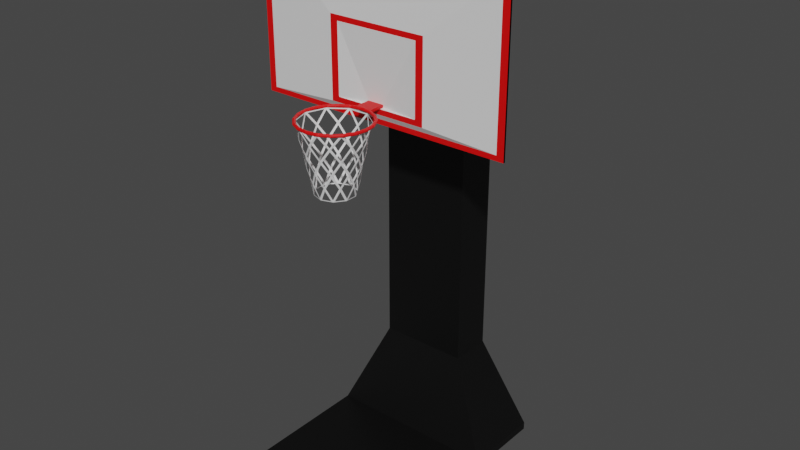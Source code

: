 # Source: BasketBallHoop.blend  (saved by Blender 3.2.14; exported with 4.5.12 LTS)
import bpy
from mathutils import Matrix  # noqa: F401  (used for matrix-valued properties, if any)

bpy.ops.wm.read_factory_settings(use_empty=True)
scene = bpy.context.scene
scene.name = 'Scene'

# ---- collections
col_collection = bpy.data.collections.new('Collection'); scene.collection.children.link(col_collection)

# ---- materials (node trees are filled in below, after node groups)
mat_material_002 = bpy.data.materials.new('Material.002')
mat_material_002.use_transparent_shadow = False
mat_material_003 = bpy.data.materials.new('Material.003')
mat_material_003.use_transparent_shadow = False
mat_material_006 = bpy.data.materials.new('Material.006')
mat_material_006.use_transparent_shadow = False

# ---- material node trees
mat_material_002.use_nodes = True; mat_material_002.node_tree.nodes.clear()
_N = mat_material_002.node_tree.nodes; _L = mat_material_002.node_tree.links
n0 = _N.new('ShaderNodeBsdfPrincipled'); n0.name = 'Principled BSDF'; n0.location = (10, 300)
n0.distribution = 'GGX'
n0.subsurface_method = 'RANDOM_WALK_SKIN'
n0.inputs[3].default_value = 1.45
n0.inputs[27].default_value = (0.0, 0.0, 0.0, 1.0)
n0.inputs[28].default_value = 1.0
n1 = _N.new('ShaderNodeOutputMaterial'); n1.name = 'Material Output'; n1.location = (300, 300)
_L.new(n0.outputs[0], n1.inputs[0])
n1.is_active_output = True
mat_material_003.use_nodes = True; mat_material_003.node_tree.nodes.clear()
_N = mat_material_003.node_tree.nodes; _L = mat_material_003.node_tree.links
n0 = _N.new('ShaderNodeBsdfPrincipled'); n0.name = 'Principled BSDF'; n0.location = (10, 300)
n0.distribution = 'GGX'
n0.subsurface_method = 'RANDOM_WALK_SKIN'
n0.inputs[0].default_value = (0.8, 0.0, 0.0, 1.0)
n0.inputs[3].default_value = 1.45
n0.inputs[27].default_value = (0.0, 0.0, 0.0, 1.0)
n0.inputs[28].default_value = 1.0
n1 = _N.new('ShaderNodeOutputMaterial'); n1.name = 'Material Output'; n1.location = (300, 300)
_L.new(n0.outputs[0], n1.inputs[0])
n1.is_active_output = True
mat_material_006.use_nodes = True; mat_material_006.node_tree.nodes.clear()
_N = mat_material_006.node_tree.nodes; _L = mat_material_006.node_tree.links
n0 = _N.new('ShaderNodeBsdfPrincipled'); n0.name = 'Principled BSDF'; n0.location = (10, 300)
n0.distribution = 'GGX'
n0.subsurface_method = 'RANDOM_WALK_SKIN'
n0.inputs[0].default_value = (0.001146, 0.001146, 0.001146, 1.0)
n0.inputs[3].default_value = 1.45
n0.inputs[27].default_value = (0.0, 0.0, 0.0, 1.0)
n0.inputs[28].default_value = 1.0
n1 = _N.new('ShaderNodeOutputMaterial'); n1.name = 'Material Output'; n1.location = (300, 300)
_L.new(n0.outputs[0], n1.inputs[0])
n1.is_active_output = True

# ---- world
world_world = bpy.data.worlds.new('World'); scene.world = world_world
world_world.use_nodes = True; world_world.node_tree.nodes.clear()
_N = world_world.node_tree.nodes; _L = world_world.node_tree.links
n0 = _N.new('ShaderNodeOutputWorld'); n0.name = 'World Output'; n0.location = (300, 300)
n1 = _N.new('ShaderNodeBackground'); n1.name = 'Background'; n1.location = (10, 300)
n1.inputs[0].default_value = (0.05088, 0.05088, 0.05088, 1.0)
_L.new(n1.outputs[0], n0.inputs[0])
n0.is_active_output = True
world_world.color = (0.05088, 0.05088, 0.05088)
world_world.use_sun_shadow = False
world_world.sun_shadow_jitter_overblur = 0.0

# ---- meshes
me_cube_001 = bpy.data.meshes.new('Cube.001')
me_cube_001.from_pydata([(-0.3192, 1.0, -0.9505), (-0.3192, 1.0, -0.4049), (0.3192, 1.0, -0.9505), (0.3192, 1.0, -0.4049), (-1.17, 1.0, 1.0), (-1.17, 1.0, -1.0), (1.17, 1.0, -1.0), (1.17, 1.0, 1.0), (-0.2728, 1.0, -0.4049), (-0.2728, 1.0, -0.9505), (0.2728, 1.0, -0.9505), (0.2728, 1.0, -0.4049), (-0.3837, 18.73, -0.9006), (-0.3837, 18.73, -1.446), (0.1619, 18.73, -1.446), (0.1619, 18.73, -0.9006), (-0.3837, 18.73, -0.9006), (-0.5111, 17.33, -1.446), (0.2893, 17.33, -1.446), (0.1619, 18.73, -0.9006), (-0.3837, 24.75, -0.9006), (-0.5111, 26.15, -1.446), (0.2893, 26.15, -1.446), (0.1619, 24.75, -0.9006), (0.2893, 17.33, -4.493), (-0.5111, 17.33, -4.493), (0.2893, 26.15, -4.493), (-0.5111, 26.15, -4.493), (0.6766, 13.06, -5.723), (-0.8985, 13.06, -5.723), (0.6766, 30.43, -5.723), (-0.8985, 30.43, -5.723), (0.6766, 13.06, -5.827), (-0.8985, 13.06, -5.827), (0.6766, 30.43, -5.827), (-0.8985, 30.43, -5.827), (0.6766, 13.06, -5.723), (-0.8985, 13.06, -5.723), (0.6766, 13.06, -5.827), (-0.8985, 13.06, -5.827), (0.6766, -15.09, -5.723), (-0.8985, -15.09, -5.723), (0.6766, -15.09, -5.827), (-0.8985, -15.09, -5.827), (-1.17, 0.5775, 1.0), (-1.17, 0.5775, -1.0), (1.17, 0.5775, -1.0), (1.17, 0.5775, 1.0), (1.17, 1.0, 1.0), (1.17, 1.0, -1.0), (0.0481, 0.5934, -0.7575), (0.0481, 0.5934, -0.7904), (-0.0978, 0.5934, -0.7575), (-0.0978, 0.5934, -0.7904), (1.17, 0.5775, 1.0), (1.17, 0.5775, -1.0), (-1.107, 0.5775, 0.9372), (-1.107, 0.5775, -0.9372), (1.107, 0.5775, 0.9372), (1.107, 0.5775, -0.9372), (-0.4477, -0.0977, 0.1547), (-0.4477, -0.0977, -0.8662), (0.4523, -0.0977, 0.1547), (0.4523, -0.0977, -0.8662), (-0.3791, -0.0977, 0.08614), (-0.3791, -0.0977, -0.7977), (0.3838, -0.0977, 0.08614), (0.3838, -0.0977, -0.7977), (-0.0978, -2.74, -0.7575), (-0.0978, -2.74, -0.7904), (0.0481, -2.74, -0.7575), (0.0481, -2.74, -0.7904)], [], [(1, 3, 11, 8), (1, 0, 5, 4), (0, 2, 6, 5), (3, 1, 4, 7), (2, 3, 7, 6), (11, 10, 14, 15), (0, 1, 8, 9), (3, 2, 10, 11), (2, 0, 9, 10), (12, 15, 19, 16), (10, 9, 13, 14), (8, 11, 15, 12), (9, 8, 12, 13), (17, 16, 20, 21), (13, 12, 16, 17), (15, 14, 18, 19), (14, 13, 17, 18), (21, 20, 23, 22), (19, 18, 22, 23), (21, 22, 26, 27), (16, 19, 23, 20), (26, 24, 28, 30), (22, 18, 24, 26), (18, 17, 25, 24), (17, 21, 27, 25), (29, 31, 35, 33), (27, 26, 30, 31), (25, 27, 31, 29), (24, 25, 29, 28), (32, 33, 35, 34), (33, 32, 38, 39), (30, 28, 32, 34), (31, 30, 34, 35), (38, 36, 40, 42), (29, 33, 39, 37), (28, 29, 37, 36), (32, 28, 36, 38), (40, 41, 43, 42), (39, 38, 42, 43), (37, 39, 43, 41), (36, 37, 41, 40), (7, 4, 44, 47), (5, 45, 55, 49), (6, 7, 47, 46), (5, 6, 46, 45), (48, 49, 55, 54), (4, 5, 49, 48), (51, 53, 69, 71), (44, 4, 48, 54), (56, 57, 45, 44), (59, 58, 54, 55), (57, 59, 55, 45), (58, 56, 44, 54), (60, 61, 57, 56), (63, 62, 58, 59), (61, 63, 59, 57), (62, 60, 56, 58), (64, 65, 61, 60), (67, 66, 62, 63), (65, 67, 63, 61), (66, 64, 60, 62), (52, 53, 65, 64), (51, 50, 66, 67), (53, 51, 67, 65), (50, 52, 64, 66), (69, 68, 70, 71), (53, 52, 68, 69), (52, 50, 70, 68), (50, 51, 71, 70)])
me_cube_001.polygons.foreach_set('material_index', [0, 0, 0, 0, 0, 0, 0, 0, 0, 0, 0, 0, 0, 2, 2, 2, 0, 2, 2, 2, 2, 2, 2, 2, 2, 2, 2, 2, 2, 2, 0, 2, 0, 2, 0, 0, 0, 2, 2, 2, 2, 0, 0, 0, 0, 0, 0, 1, 0, 1, 1, 1, 1, 0, 0, 0, 0, 1, 1, 1, 1, 0, 0, 0, 0, 1, 1, 1, 1])
_uv = me_cube_001.uv_layers.new(name='UVMap')
_uv.uv.foreach_set('vector', [0.5341, 0.3409, 0.5341, 0.4091, 0.5341, 0.4091, 0.5341, 0.3409, 0.5341, 0.3409, 0.4659, 0.3409, 0.375, 0.25, 0.625, 0.25, 0.4659, 0.3409, 0.4659, 0.4091, 0.375, 0.5, 0.375, 0.25, 0.5341, 0.4091, 0.5341, 0.3409, 0.625, 0.25, 0.625, 0.5, 0.4659, 0.4091, 0.5341, 0.4091, 0.625, 0.5, 0.375, 0.5, 0.5341, 0.4091, 0.4659, 0.4091, 0.4659, 0.4091, 0.5341, 0.4091, 0.4659, 0.3409, 0.5341, 0.3409, 0.5341, 0.3409, 0.4659, 0.3409, 0.5341, 0.4091, 0.4659, 0.4091, 0.4659, 0.4091, 0.5341, 0.4091, 0.4659, 0.4091, 0.4659, 0.3409, 0.4659, 0.3409, 0.4659, 0.4091, 0.5341, 0.3409, 0.5341, 0.4091, 0.5341, 0.4091, 0.5341, 0.3409, 0.4659, 0.4091, 0.4659, 0.3409, 0.4659, 0.3409, 0.4659, 0.4091, 0.5341, 0.3409, 0.5341, 0.4091, 0.5341, 0.4091, 0.5341, 0.3409, 0.4659, 0.3409, 0.5341, 0.3409, 0.5341, 0.3409, 0.4659, 0.3409, 0.4659, 0.3409, 0.5341, 0.3409, 0.5341, 0.3409, 0.4659, 0.3409, 0.4659, 0.3409, 0.5341, 0.3409, 0.5341, 0.3409, 0.4659, 0.3409, 0.5341, 0.4091, 0.4659, 0.4091, 0.4659, 0.4091, 0.5341, 0.4091, 0.4659, 0.4091, 0.4659, 0.3409, 0.4659, 0.3409, 0.4659, 0.4091, 0.4659, 0.3409, 0.5341, 0.3409, 0.5341, 0.4091, 0.4659, 0.4091, 0.5341, 0.4091, 0.4659, 0.4091, 0.4659, 0.4091, 0.5341, 0.4091, 0.4659, 0.3409, 0.4659, 0.4091, 0.4659, 0.4091, 0.4659, 0.3409, 0.5341, 0.3409, 0.5341, 0.4091, 0.5341, 0.4091, 0.5341, 0.3409, 0.4659, 0.4091, 0.4659, 0.4091, 0.4659, 0.4091, 0.4659, 0.4091, 0.4659, 0.4091, 0.4659, 0.4091, 0.4659, 0.4091, 0.4659, 0.4091, 0.4659, 0.4091, 0.4659, 0.3409, 0.4659, 0.3409, 0.4659, 0.4091, 0.4659, 0.3409, 0.4659, 0.3409, 0.4659, 0.3409, 0.4659, 0.3409, 0.4659, 0.3409, 0.4659, 0.3409, 0.4659, 0.3409, 0.4659, 0.3409, 0.4659, 0.3409, 0.4659, 0.4091, 0.4659, 0.4091, 0.4659, 0.3409, 0.4659, 0.3409, 0.4659, 0.3409, 0.4659, 0.3409, 0.4659, 0.3409, 0.4659, 0.4091, 0.4659, 0.3409, 0.4659, 0.3409, 0.4659, 0.4091, 0.4659, 0.4091, 0.4659, 0.3409, 0.4659, 0.3409, 0.4659, 0.4091, 0.4659, 0.3409, 0.4659, 0.4091, 0.4659, 0.4091, 0.4659, 0.3409, 0.4659, 0.4091, 0.4659, 0.4091, 0.4659, 0.4091, 0.4659, 0.4091, 0.4659, 0.3409, 0.4659, 0.4091, 0.4659, 0.4091, 0.4659, 0.3409, 0.4659, 0.4091, 0.4659, 0.4091, 0.4659, 0.4091, 0.4659, 0.4091, 0.4659, 0.3409, 0.4659, 0.3409, 0.4659, 0.3409, 0.4659, 0.3409, 0.4659, 0.4091, 0.4659, 0.3409, 0.4659, 0.3409, 0.4659, 0.4091, 0.4659, 0.4091, 0.4659, 0.4091, 0.4659, 0.4091, 0.4659, 0.4091, 0.4659, 0.4091, 0.4659, 0.3409, 0.4659, 0.3409, 0.4659, 0.4091, 0.4659, 0.3409, 0.4659, 0.4091, 0.4659, 0.4091, 0.4659, 0.3409, 0.4659, 0.3409, 0.4659, 0.3409, 0.4659, 0.3409, 0.4659, 0.3409, 0.4659, 0.4091, 0.4659, 0.3409, 0.4659, 0.3409, 0.4659, 0.4091, 0.625, 0.5, 0.625, 0.25, 0.625, 0.25, 0.625, 0.5, 0.375, 0.25, 0.375, 0.25, 0.375, 0.25, 0.375, 0.25, 0.375, 0.5, 0.625, 0.5, 0.625, 0.5, 0.375, 0.5, 0.375, 0.25, 0.375, 0.5, 0.375, 0.5, 0.375, 0.25, 0.625, 0.25, 0.375, 0.25, 0.375, 0.25, 0.625, 0.25, 0.625, 0.25, 0.375, 0.25, 0.375, 0.25, 0.625, 0.25, 0.0, 0.0, 0.0, 0.0, 0.0, 0.0, 0.0, 0.0, 0.625, 0.25, 0.625, 0.25, 0.625, 0.25, 0.625, 0.25, 0.0, 0.0, 0.0, 0.0, 0.0, 0.0, 0.0, 0.0, 0.0, 0.0, 0.0, 0.0, 0.0, 0.0, 0.0, 0.0, 0.0, 0.0, 0.0, 0.0, 0.0, 0.0, 0.0, 0.0, 0.0, 0.0, 0.0, 0.0, 0.0, 0.0, 0.0, 0.0, 0.0, 0.0, 0.0, 0.0, 0.0, 0.0, 0.0, 0.0, 0.0, 0.0, 0.0, 0.0, 0.0, 0.0, 0.0, 0.0, 0.0, 0.0, 0.0, 0.0, 0.0, 0.0, 0.0, 0.0, 0.0, 0.0, 0.0, 0.0, 0.0, 0.0, 0.0, 0.0, 0.0, 0.0, 0.0, 0.0, 0.0, 0.0, 0.0, 0.0, 0.0, 0.0, 0.0, 0.0, 0.0, 0.0, 0.0, 0.0, 0.0, 0.0, 0.0, 0.0, 0.0, 0.0, 0.0, 0.0, 0.0, 0.0, 0.0, 0.0, 0.0, 0.0, 0.0, 0.0, 0.0, 0.0, 0.0, 0.0, 0.0, 0.0, 0.0, 0.0, 0.0, 0.0, 0.0, 0.0, 0.0, 0.0, 0.0, 0.0, 0.0, 0.0, 0.0, 0.0, 0.0, 0.0, 0.0, 0.0, 0.0, 0.0, 0.0, 0.0, 0.0, 0.0, 0.0, 0.0, 0.0, 0.0, 0.0, 0.0, 0.0, 0.0, 0.0, 0.0, 0.0, 0.0, 0.0, 0.0, 0.0, 0.0, 0.0, 0.0, 0.0, 0.0, 0.0, 0.0, 0.0, 0.0, 0.0, 0.0, 0.0, 0.0, 0.0, 0.0, 0.0, 0.0, 0.0, 0.0])
me_cube_001.materials.append(mat_material_002)
me_cube_001.materials.append(mat_material_003)
me_cube_001.materials.append(mat_material_006)
me_cube_001.update()
me_torus_003 = bpy.data.meshes.new('Torus.003')
me_torus_003.from_pydata([(0.46, 0.0, 0.0), (0.4573, 0.0, 0.01), (0.45, 0.0, 0.01732), (0.44, 0.0, 0.02), (0.43, 0.0, 0.01732), (0.4227, 0.0, 0.01), (0.42, 0.0, 2.449e-18), (0.4227, 0.0, -0.01), (0.43, 0.0, -0.01732), (0.44, 0.0, -0.02), (0.45, 0.0, -0.01732), (0.4573, 0.0, -0.01), (0.4375, 0.1421, 0.0), (0.4349, 0.1413, 0.01), (0.428, 0.1391, 0.01732), (0.4185, 0.136, 0.02), (0.409, 0.1329, 0.01732), (0.402, 0.1306, 0.01), (0.3994, 0.1298, 2.449e-18), (0.402, 0.1306, -0.01), (0.409, 0.1329, -0.01732), (0.4185, 0.136, -0.02), (0.428, 0.1391, -0.01732), (0.4349, 0.1413, -0.01), (0.3721, 0.2704, 0.0), (0.37, 0.2688, 0.01), (0.3641, 0.2645, 0.01732), (0.356, 0.2586, 0.02), (0.3479, 0.2527, 0.01732), (0.342, 0.2484, 0.01), (0.3398, 0.2469, 2.449e-18), (0.342, 0.2484, -0.01), (0.3479, 0.2527, -0.01732), (0.356, 0.2586, -0.02), (0.3641, 0.2645, -0.01732), (0.37, 0.2688, -0.01), (0.2704, 0.3721, 0.0), (0.2688, 0.37, 0.01), (0.2645, 0.3641, 0.01732), (0.2586, 0.356, 0.02), (0.2527, 0.3479, 0.01732), (0.2484, 0.342, 0.01), (0.2469, 0.3398, 2.449e-18), (0.2484, 0.342, -0.01), (0.2527, 0.3479, -0.01732), (0.2586, 0.356, -0.02), (0.2645, 0.3641, -0.01732), (0.2688, 0.37, -0.01), (0.1421, 0.4375, 0.0), (0.1413, 0.4349, 0.01), (0.1391, 0.428, 0.01732), (0.136, 0.4185, 0.02), (0.1329, 0.409, 0.01732), (0.1306, 0.402, 0.01), (0.1298, 0.3994, 2.449e-18), (0.1306, 0.402, -0.01), (0.1329, 0.409, -0.01732), (0.136, 0.4185, -0.02), (0.1391, 0.428, -0.01732), (0.1413, 0.4349, -0.01), (3.473e-08, 0.46, 0.0), (3.453e-08, 0.4573, 0.01), (3.397e-08, 0.45, 0.01732), (3.322e-08, 0.44, 0.02), (3.246e-08, 0.43, 0.01732), (3.191e-08, 0.4227, 0.01), (3.171e-08, 0.42, 2.449e-18), (3.191e-08, 0.4227, -0.01), (3.246e-08, 0.43, -0.01732), (3.322e-08, 0.44, -0.02), (3.397e-08, 0.45, -0.01732), (3.453e-08, 0.4573, -0.01), (-0.1421, 0.4375, 0.0), (-0.1413, 0.4349, 0.01), (-0.1391, 0.428, 0.01732), (-0.136, 0.4185, 0.02), (-0.1329, 0.409, 0.01732), (-0.1306, 0.402, 0.01), (-0.1298, 0.3994, 2.449e-18), (-0.1306, 0.402, -0.01), (-0.1329, 0.409, -0.01732), (-0.136, 0.4185, -0.02), (-0.1391, 0.428, -0.01732), (-0.1413, 0.4349, -0.01), (-0.2704, 0.3721, 0.0), (-0.2688, 0.37, 0.01), (-0.2645, 0.3641, 0.01732), (-0.2586, 0.356, 0.02), (-0.2527, 0.3479, 0.01732), (-0.2484, 0.342, 0.01), (-0.2469, 0.3398, 2.449e-18), (-0.2484, 0.342, -0.01), (-0.2527, 0.3479, -0.01732), (-0.2586, 0.356, -0.02), (-0.2645, 0.3641, -0.01732), (-0.2688, 0.37, -0.01), (-0.3721, 0.2704, 0.0), (-0.37, 0.2688, 0.01), (-0.3641, 0.2645, 0.01732), (-0.356, 0.2586, 0.02), (-0.3479, 0.2527, 0.01732), (-0.342, 0.2484, 0.01), (-0.3398, 0.2469, 2.449e-18), (-0.342, 0.2484, -0.01), (-0.3479, 0.2527, -0.01732), (-0.356, 0.2586, -0.02), (-0.3641, 0.2645, -0.01732), (-0.37, 0.2688, -0.01), (-0.4375, 0.1421, 0.0), (-0.4349, 0.1413, 0.01), (-0.428, 0.1391, 0.01732), (-0.4185, 0.136, 0.02), (-0.409, 0.1329, 0.01732), (-0.402, 0.1306, 0.01), (-0.3994, 0.1298, 2.449e-18), (-0.402, 0.1306, -0.01), (-0.409, 0.1329, -0.01732), (-0.4185, 0.136, -0.02), (-0.428, 0.1391, -0.01732), (-0.4349, 0.1413, -0.01), (-0.46, 4.021e-08, 0.0), (-0.4573, 3.998e-08, 0.01), (-0.45, 3.934e-08, 0.01732), (-0.44, 3.847e-08, 0.02), (-0.43, 3.759e-08, 0.01732), (-0.4227, 3.695e-08, 0.01), (-0.42, 3.672e-08, 2.449e-18), (-0.4227, 3.695e-08, -0.01), (-0.43, 3.759e-08, -0.01732), (-0.44, 3.847e-08, -0.02), (-0.45, 3.934e-08, -0.01732), (-0.4573, 3.998e-08, -0.01), (-0.4375, -0.1421, 0.0), (-0.4349, -0.1413, 0.01), (-0.428, -0.1391, 0.01732), (-0.4185, -0.136, 0.02), (-0.409, -0.1329, 0.01732), (-0.402, -0.1306, 0.01), (-0.3994, -0.1298, 2.449e-18), (-0.402, -0.1306, -0.01), (-0.409, -0.1329, -0.01732), (-0.4185, -0.136, -0.02), (-0.428, -0.1391, -0.01732), (-0.4349, -0.1413, -0.01), (-0.3721, -0.2704, 0.0), (-0.37, -0.2688, 0.01), (-0.3641, -0.2645, 0.01732), (-0.356, -0.2586, 0.02), (-0.3479, -0.2527, 0.01732), (-0.342, -0.2484, 0.01), (-0.3398, -0.2469, 2.449e-18), (-0.342, -0.2484, -0.01), (-0.3479, -0.2527, -0.01732), (-0.356, -0.2586, -0.02), (-0.3641, -0.2645, -0.01732), (-0.37, -0.2688, -0.01), (-0.2704, -0.3721, 0.0), (-0.2688, -0.37, 0.01), (-0.2645, -0.3641, 0.01732), (-0.2586, -0.356, 0.02), (-0.2527, -0.3479, 0.01732), (-0.2484, -0.342, 0.01), (-0.2469, -0.3398, 2.449e-18), (-0.2484, -0.342, -0.01), (-0.2527, -0.3479, -0.01732), (-0.2586, -0.356, -0.02), (-0.2645, -0.3641, -0.01732), (-0.2688, -0.37, -0.01), (-0.1421, -0.4375, 0.0), (-0.1413, -0.4349, 0.01), (-0.1391, -0.428, 0.01732), (-0.136, -0.4185, 0.02), (-0.1329, -0.409, 0.01732), (-0.1306, -0.402, 0.01), (-0.1298, -0.3994, 2.449e-18), (-0.1306, -0.402, -0.01), (-0.1329, -0.409, -0.01732), (-0.136, -0.4185, -0.02), (-0.1391, -0.428, -0.01732), (-0.1413, -0.4349, -0.01), (3.473e-08, -0.46, 0.0), (3.453e-08, -0.4573, 0.01), (3.397e-08, -0.45, 0.01732), (3.322e-08, -0.44, 0.02), (3.246e-08, -0.43, 0.01732), (3.191e-08, -0.4227, 0.01), (3.171e-08, -0.42, 2.449e-18), (3.191e-08, -0.4227, -0.01), (3.246e-08, -0.43, -0.01732), (3.322e-08, -0.44, -0.02), (3.397e-08, -0.45, -0.01732), (3.453e-08, -0.4573, -0.01), (0.1421, -0.4375, 0.0), (0.1413, -0.4349, 0.01), (0.1391, -0.428, 0.01732), (0.136, -0.4185, 0.02), (0.1329, -0.409, 0.01732), (0.1306, -0.402, 0.01), (0.1298, -0.3994, 2.449e-18), (0.1306, -0.402, -0.01), (0.1329, -0.409, -0.01732), (0.136, -0.4185, -0.02), (0.1391, -0.428, -0.01732), (0.1413, -0.4349, -0.01), (0.2704, -0.3721, 0.0), (0.2688, -0.37, 0.01), (0.2645, -0.3641, 0.01732), (0.2586, -0.356, 0.02), (0.2527, -0.3479, 0.01732), (0.2484, -0.342, 0.01), (0.2469, -0.3398, 2.449e-18), (0.2484, -0.342, -0.01), (0.2527, -0.3479, -0.01732), (0.2586, -0.356, -0.02), (0.2645, -0.3641, -0.01732), (0.2688, -0.37, -0.01), (0.3721, -0.2704, 0.0), (0.37, -0.2688, 0.01), (0.3641, -0.2645, 0.01732), (0.356, -0.2586, 0.02), (0.3479, -0.2527, 0.01732), (0.342, -0.2484, 0.01), (0.3398, -0.2469, 2.449e-18), (0.342, -0.2484, -0.01), (0.3479, -0.2527, -0.01732), (0.356, -0.2586, -0.02), (0.3641, -0.2645, -0.01732), (0.37, -0.2688, -0.01), (0.4375, -0.1421, 0.0), (0.4349, -0.1413, 0.01), (0.428, -0.1391, 0.01732), (0.4185, -0.136, 0.02), (0.409, -0.1329, 0.01732), (0.402, -0.1306, 0.01), (0.3994, -0.1298, 2.449e-18), (0.402, -0.1306, -0.01), (0.409, -0.1329, -0.01732), (0.4185, -0.136, -0.02), (0.428, -0.1391, -0.01732), (0.4349, -0.1413, -0.01)], [], [(0, 12, 13, 1), (1, 13, 14, 2), (2, 14, 15, 3), (3, 15, 16, 4), (4, 16, 17, 5), (5, 17, 18, 6), (6, 18, 19, 7), (7, 19, 20, 8), (8, 20, 21, 9), (9, 21, 22, 10), (10, 22, 23, 11), (11, 23, 12, 0), (12, 24, 25, 13), (13, 25, 26, 14), (14, 26, 27, 15), (15, 27, 28, 16), (16, 28, 29, 17), (17, 29, 30, 18), (18, 30, 31, 19), (19, 31, 32, 20), (20, 32, 33, 21), (21, 33, 34, 22), (22, 34, 35, 23), (23, 35, 24, 12), (24, 36, 37, 25), (25, 37, 38, 26), (26, 38, 39, 27), (27, 39, 40, 28), (28, 40, 41, 29), (29, 41, 42, 30), (30, 42, 43, 31), (31, 43, 44, 32), (32, 44, 45, 33), (33, 45, 46, 34), (34, 46, 47, 35), (35, 47, 36, 24), (36, 48, 49, 37), (37, 49, 50, 38), (38, 50, 51, 39), (39, 51, 52, 40), (40, 52, 53, 41), (41, 53, 54, 42), (42, 54, 55, 43), (43, 55, 56, 44), (44, 56, 57, 45), (45, 57, 58, 46), (46, 58, 59, 47), (47, 59, 48, 36), (48, 60, 61, 49), (49, 61, 62, 50), (50, 62, 63, 51), (51, 63, 64, 52), (52, 64, 65, 53), (53, 65, 66, 54), (54, 66, 67, 55), (55, 67, 68, 56), (56, 68, 69, 57), (57, 69, 70, 58), (58, 70, 71, 59), (59, 71, 60, 48), (60, 72, 73, 61), (61, 73, 74, 62), (62, 74, 75, 63), (63, 75, 76, 64), (64, 76, 77, 65), (65, 77, 78, 66), (66, 78, 79, 67), (67, 79, 80, 68), (68, 80, 81, 69), (69, 81, 82, 70), (70, 82, 83, 71), (71, 83, 72, 60), (72, 84, 85, 73), (73, 85, 86, 74), (74, 86, 87, 75), (75, 87, 88, 76), (76, 88, 89, 77), (77, 89, 90, 78), (78, 90, 91, 79), (79, 91, 92, 80), (80, 92, 93, 81), (81, 93, 94, 82), (82, 94, 95, 83), (83, 95, 84, 72), (84, 96, 97, 85), (85, 97, 98, 86), (86, 98, 99, 87), (87, 99, 100, 88), (88, 100, 101, 89), (89, 101, 102, 90), (90, 102, 103, 91), (91, 103, 104, 92), (92, 104, 105, 93), (93, 105, 106, 94), (94, 106, 107, 95), (95, 107, 96, 84), (96, 108, 109, 97), (97, 109, 110, 98), (98, 110, 111, 99), (99, 111, 112, 100), (100, 112, 113, 101), (101, 113, 114, 102), (102, 114, 115, 103), (103, 115, 116, 104), (104, 116, 117, 105), (105, 117, 118, 106), (106, 118, 119, 107), (107, 119, 108, 96), (108, 120, 121, 109), (109, 121, 122, 110), (110, 122, 123, 111), (111, 123, 124, 112), (112, 124, 125, 113), (113, 125, 126, 114), (114, 126, 127, 115), (115, 127, 128, 116), (116, 128, 129, 117), (117, 129, 130, 118), (118, 130, 131, 119), (119, 131, 120, 108), (120, 132, 133, 121), (121, 133, 134, 122), (122, 134, 135, 123), (123, 135, 136, 124), (124, 136, 137, 125), (125, 137, 138, 126), (126, 138, 139, 127), (127, 139, 140, 128), (128, 140, 141, 129), (129, 141, 142, 130), (130, 142, 143, 131), (131, 143, 132, 120), (132, 144, 145, 133), (133, 145, 146, 134), (134, 146, 147, 135), (135, 147, 148, 136), (136, 148, 149, 137), (137, 149, 150, 138), (138, 150, 151, 139), (139, 151, 152, 140), (140, 152, 153, 141), (141, 153, 154, 142), (142, 154, 155, 143), (143, 155, 144, 132), (144, 156, 157, 145), (145, 157, 158, 146), (146, 158, 159, 147), (147, 159, 160, 148), (148, 160, 161, 149), (149, 161, 162, 150), (150, 162, 163, 151), (151, 163, 164, 152), (152, 164, 165, 153), (153, 165, 166, 154), (154, 166, 167, 155), (155, 167, 156, 144), (156, 168, 169, 157), (157, 169, 170, 158), (158, 170, 171, 159), (159, 171, 172, 160), (160, 172, 173, 161), (161, 173, 174, 162), (162, 174, 175, 163), (163, 175, 176, 164), (164, 176, 177, 165), (165, 177, 178, 166), (166, 178, 179, 167), (167, 179, 168, 156), (168, 180, 181, 169), (169, 181, 182, 170), (170, 182, 183, 171), (171, 183, 184, 172), (172, 184, 185, 173), (173, 185, 186, 174), (174, 186, 187, 175), (175, 187, 188, 176), (176, 188, 189, 177), (177, 189, 190, 178), (178, 190, 191, 179), (179, 191, 180, 168), (180, 192, 193, 181), (181, 193, 194, 182), (182, 194, 195, 183), (183, 195, 196, 184), (184, 196, 197, 185), (185, 197, 198, 186), (186, 198, 199, 187), (187, 199, 200, 188), (188, 200, 201, 189), (189, 201, 202, 190), (190, 202, 203, 191), (191, 203, 192, 180), (192, 204, 205, 193), (193, 205, 206, 194), (194, 206, 207, 195), (195, 207, 208, 196), (196, 208, 209, 197), (197, 209, 210, 198), (198, 210, 211, 199), (199, 211, 212, 200), (200, 212, 213, 201), (201, 213, 214, 202), (202, 214, 215, 203), (203, 215, 204, 192), (204, 216, 217, 205), (205, 217, 218, 206), (206, 218, 219, 207), (207, 219, 220, 208), (208, 220, 221, 209), (209, 221, 222, 210), (210, 222, 223, 211), (211, 223, 224, 212), (212, 224, 225, 213), (213, 225, 226, 214), (214, 226, 227, 215), (215, 227, 216, 204), (216, 228, 229, 217), (217, 229, 230, 218), (218, 230, 231, 219), (219, 231, 232, 220), (220, 232, 233, 221), (221, 233, 234, 222), (222, 234, 235, 223), (223, 235, 236, 224), (224, 236, 237, 225), (225, 237, 238, 226), (226, 238, 239, 227), (227, 239, 228, 216), (228, 0, 1, 229), (229, 1, 2, 230), (230, 2, 3, 231), (231, 3, 4, 232), (232, 4, 5, 233), (233, 5, 6, 234), (234, 6, 7, 235), (235, 7, 8, 236), (236, 8, 9, 237), (237, 9, 10, 238), (238, 10, 11, 239), (239, 11, 0, 228)])
_uv = me_torus_003.uv_layers.new(name='UVMap')
_uv.uv.foreach_set('vector', [0.55, 0.5, 0.6, 0.5, 0.6, 0.5833, 0.55, 0.5833, 0.55, 0.5833, 0.6, 0.5833, 0.6, 0.6667, 0.55, 0.6667, 0.55, 0.6667, 0.6, 0.6667, 0.6, 0.75, 0.55, 0.75, 0.55, 0.75, 0.6, 0.75, 0.6, 0.8333, 0.55, 0.8333, 0.55, 0.8333, 0.6, 0.8333, 0.6, 0.9167, 0.55, 0.9167, 0.55, 0.9167, 0.6, 0.9167, 0.6, 1.0, 0.55, 1.0, 0.55, 2.22e-16, 0.6, 2.22e-16, 0.6, 0.08333, 0.55, 0.08333, 0.55, 0.08333, 0.6, 0.08333, 0.6, 0.1667, 0.55, 0.1667, 0.55, 0.1667, 0.6, 0.1667, 0.6, 0.25, 0.55, 0.25, 0.55, 0.25, 0.6, 0.25, 0.6, 0.3333, 0.55, 0.3333, 0.55, 0.3333, 0.6, 0.3333, 0.6, 0.4167, 0.55, 0.4167, 0.55, 0.4167, 0.6, 0.4167, 0.6, 0.5, 0.55, 0.5, 0.6, 0.5, 0.65, 0.5, 0.65, 0.5833, 0.6, 0.5833, 0.6, 0.5833, 0.65, 0.5833, 0.65, 0.6667, 0.6, 0.6667, 0.6, 0.6667, 0.65, 0.6667, 0.65, 0.75, 0.6, 0.75, 0.6, 0.75, 0.65, 0.75, 0.65, 0.8333, 0.6, 0.8333, 0.6, 0.8333, 0.65, 0.8333, 0.65, 0.9167, 0.6, 0.9167, 0.6, 0.9167, 0.65, 0.9167, 0.65, 1.0, 0.6, 1.0, 0.6, 2.22e-16, 0.65, 2.22e-16, 0.65, 0.08333, 0.6, 0.08333, 0.6, 0.08333, 0.65, 0.08333, 0.65, 0.1667, 0.6, 0.1667, 0.6, 0.1667, 0.65, 0.1667, 0.65, 0.25, 0.6, 0.25, 0.6, 0.25, 0.65, 0.25, 0.65, 0.3333, 0.6, 0.3333, 0.6, 0.3333, 0.65, 0.3333, 0.65, 0.4167, 0.6, 0.4167, 0.6, 0.4167, 0.65, 0.4167, 0.65, 0.5, 0.6, 0.5, 0.65, 0.5, 0.7, 0.5, 0.7, 0.5833, 0.65, 0.5833, 0.65, 0.5833, 0.7, 0.5833, 0.7, 0.6667, 0.65, 0.6667, 0.65, 0.6667, 0.7, 0.6667, 0.7, 0.75, 0.65, 0.75, 0.65, 0.75, 0.7, 0.75, 0.7, 0.8333, 0.65, 0.8333, 0.65, 0.8333, 0.7, 0.8333, 0.7, 0.9167, 0.65, 0.9167, 0.65, 0.9167, 0.7, 0.9167, 0.7, 1.0, 0.65, 1.0, 0.65, 2.22e-16, 0.7, 2.22e-16, 0.7, 0.08333, 0.65, 0.08333, 0.65, 0.08333, 0.7, 0.08333, 0.7, 0.1667, 0.65, 0.1667, 0.65, 0.1667, 0.7, 0.1667, 0.7, 0.25, 0.65, 0.25, 0.65, 0.25, 0.7, 0.25, 0.7, 0.3333, 0.65, 0.3333, 0.65, 0.3333, 0.7, 0.3333, 0.7, 0.4167, 0.65, 0.4167, 0.65, 0.4167, 0.7, 0.4167, 0.7, 0.5, 0.65, 0.5, 0.7, 0.5, 0.75, 0.5, 0.75, 0.5833, 0.7, 0.5833, 0.7, 0.5833, 0.75, 0.5833, 0.75, 0.6667, 0.7, 0.6667, 0.7, 0.6667, 0.75, 0.6667, 0.75, 0.75, 0.7, 0.75, 0.7, 0.75, 0.75, 0.75, 0.75, 0.8333, 0.7, 0.8333, 0.7, 0.8333, 0.75, 0.8333, 0.75, 0.9167, 0.7, 0.9167, 0.7, 0.9167, 0.75, 0.9167, 0.75, 1.0, 0.7, 1.0, 0.7, 2.22e-16, 0.75, 2.22e-16, 0.75, 0.08333, 0.7, 0.08333, 0.7, 0.08333, 0.75, 0.08333, 0.75, 0.1667, 0.7, 0.1667, 0.7, 0.1667, 0.75, 0.1667, 0.75, 0.25, 0.7, 0.25, 0.7, 0.25, 0.75, 0.25, 0.75, 0.3333, 0.7, 0.3333, 0.7, 0.3333, 0.75, 0.3333, 0.75, 0.4167, 0.7, 0.4167, 0.7, 0.4167, 0.75, 0.4167, 0.75, 0.5, 0.7, 0.5, 0.75, 0.5, 0.8, 0.5, 0.8, 0.5833, 0.75, 0.5833, 0.75, 0.5833, 0.8, 0.5833, 0.8, 0.6667, 0.75, 0.6667, 0.75, 0.6667, 0.8, 0.6667, 0.8, 0.75, 0.75, 0.75, 0.75, 0.75, 0.8, 0.75, 0.8, 0.8333, 0.75, 0.8333, 0.75, 0.8333, 0.8, 0.8333, 0.8, 0.9167, 0.75, 0.9167, 0.75, 0.9167, 0.8, 0.9167, 0.8, 1.0, 0.75, 1.0, 0.75, 2.22e-16, 0.8, 2.22e-16, 0.8, 0.08333, 0.75, 0.08333, 0.75, 0.08333, 0.8, 0.08333, 0.8, 0.1667, 0.75, 0.1667, 0.75, 0.1667, 0.8, 0.1667, 0.8, 0.25, 0.75, 0.25, 0.75, 0.25, 0.8, 0.25, 0.8, 0.3333, 0.75, 0.3333, 0.75, 0.3333, 0.8, 0.3333, 0.8, 0.4167, 0.75, 0.4167, 0.75, 0.4167, 0.8, 0.4167, 0.8, 0.5, 0.75, 0.5, 0.8, 0.5, 0.85, 0.5, 0.85, 0.5833, 0.8, 0.5833, 0.8, 0.5833, 0.85, 0.5833, 0.85, 0.6667, 0.8, 0.6667, 0.8, 0.6667, 0.85, 0.6667, 0.85, 0.75, 0.8, 0.75, 0.8, 0.75, 0.85, 0.75, 0.85, 0.8333, 0.8, 0.8333, 0.8, 0.8333, 0.85, 0.8333, 0.85, 0.9167, 0.8, 0.9167, 0.8, 0.9167, 0.85, 0.9167, 0.85, 1.0, 0.8, 1.0, 0.8, 2.22e-16, 0.85, 2.22e-16, 0.85, 0.08333, 0.8, 0.08333, 0.8, 0.08333, 0.85, 0.08333, 0.85, 0.1667, 0.8, 0.1667, 0.8, 0.1667, 0.85, 0.1667, 0.85, 0.25, 0.8, 0.25, 0.8, 0.25, 0.85, 0.25, 0.85, 0.3333, 0.8, 0.3333, 0.8, 0.3333, 0.85, 0.3333, 0.85, 0.4167, 0.8, 0.4167, 0.8, 0.4167, 0.85, 0.4167, 0.85, 0.5, 0.8, 0.5, 0.85, 0.5, 0.9, 0.5, 0.9, 0.5833, 0.85, 0.5833, 0.85, 0.5833, 0.9, 0.5833, 0.9, 0.6667, 0.85, 0.6667, 0.85, 0.6667, 0.9, 0.6667, 0.9, 0.75, 0.85, 0.75, 0.85, 0.75, 0.9, 0.75, 0.9, 0.8333, 0.85, 0.8333, 0.85, 0.8333, 0.9, 0.8333, 0.9, 0.9167, 0.85, 0.9167, 0.85, 0.9167, 0.9, 0.9167, 0.9, 1.0, 0.85, 1.0, 0.85, 2.22e-16, 0.9, 2.22e-16, 0.9, 0.08333, 0.85, 0.08333, 0.85, 0.08333, 0.9, 0.08333, 0.9, 0.1667, 0.85, 0.1667, 0.85, 0.1667, 0.9, 0.1667, 0.9, 0.25, 0.85, 0.25, 0.85, 0.25, 0.9, 0.25, 0.9, 0.3333, 0.85, 0.3333, 0.85, 0.3333, 0.9, 0.3333, 0.9, 0.4167, 0.85, 0.4167, 0.85, 0.4167, 0.9, 0.4167, 0.9, 0.5, 0.85, 0.5, 0.9, 0.5, 0.95, 0.5, 0.95, 0.5833, 0.9, 0.5833, 0.9, 0.5833, 0.95, 0.5833, 0.95, 0.6667, 0.9, 0.6667, 0.9, 0.6667, 0.95, 0.6667, 0.95, 0.75, 0.9, 0.75, 0.9, 0.75, 0.95, 0.75, 0.95, 0.8333, 0.9, 0.8333, 0.9, 0.8333, 0.95, 0.8333, 0.95, 0.9167, 0.9, 0.9167, 0.9, 0.9167, 0.95, 0.9167, 0.95, 1.0, 0.9, 1.0, 0.9, 2.22e-16, 0.95, 2.22e-16, 0.95, 0.08333, 0.9, 0.08333, 0.9, 0.08333, 0.95, 0.08333, 0.95, 0.1667, 0.9, 0.1667, 0.9, 0.1667, 0.95, 0.1667, 0.95, 0.25, 0.9, 0.25, 0.9, 0.25, 0.95, 0.25, 0.95, 0.3333, 0.9, 0.3333, 0.9, 0.3333, 0.95, 0.3333, 0.95, 0.4167, 0.9, 0.4167, 0.9, 0.4167, 0.95, 0.4167, 0.95, 0.5, 0.9, 0.5, 0.95, 0.5, 1.0, 0.5, 1.0, 0.5833, 0.95, 0.5833, 0.95, 0.5833, 1.0, 0.5833, 1.0, 0.6667, 0.95, 0.6667, 0.95, 0.6667, 1.0, 0.6667, 1.0, 0.75, 0.95, 0.75, 0.95, 0.75, 1.0, 0.75, 1.0, 0.8333, 0.95, 0.8333, 0.95, 0.8333, 1.0, 0.8333, 1.0, 0.9167, 0.95, 0.9167, 0.95, 0.9167, 1.0, 0.9167, 1.0, 1.0, 0.95, 1.0, 0.95, 2.22e-16, 1.0, 2.22e-16, 1.0, 0.08333, 0.95, 0.08333, 0.95, 0.08333, 1.0, 0.08333, 1.0, 0.1667, 0.95, 0.1667, 0.95, 0.1667, 1.0, 0.1667, 1.0, 0.25, 0.95, 0.25, 0.95, 0.25, 1.0, 0.25, 1.0, 0.3333, 0.95, 0.3333, 0.95, 0.3333, 1.0, 0.3333, 1.0, 0.4167, 0.95, 0.4167, 0.95, 0.4167, 1.0, 0.4167, 1.0, 0.5, 0.95, 0.5, 2.22e-16, 0.5, 0.05, 0.5, 0.05, 0.5833, 2.22e-16, 0.5833, 2.22e-16, 0.5833, 0.05, 0.5833, 0.05, 0.6667, 2.22e-16, 0.6667, 2.22e-16, 0.6667, 0.05, 0.6667, 0.05, 0.75, 2.22e-16, 0.75, 2.22e-16, 0.75, 0.05, 0.75, 0.05, 0.8333, 2.22e-16, 0.8333, 2.22e-16, 0.8333, 0.05, 0.8333, 0.05, 0.9167, 2.22e-16, 0.9167, 2.22e-16, 0.9167, 0.05, 0.9167, 0.05, 1.0, 2.22e-16, 1.0, 2.22e-16, 2.22e-16, 0.05, 2.22e-16, 0.05, 0.08333, 2.22e-16, 0.08333, 2.22e-16, 0.08333, 0.05, 0.08333, 0.05, 0.1667, 2.22e-16, 0.1667, 2.22e-16, 0.1667, 0.05, 0.1667, 0.05, 0.25, 2.22e-16, 0.25, 2.22e-16, 0.25, 0.05, 0.25, 0.05, 0.3333, 2.22e-16, 0.3333, 2.22e-16, 0.3333, 0.05, 0.3333, 0.05, 0.4167, 2.22e-16, 0.4167, 2.22e-16, 0.4167, 0.05, 0.4167, 0.05, 0.5, 2.22e-16, 0.5, 0.05, 0.5, 0.1, 0.5, 0.1, 0.5833, 0.05, 0.5833, 0.05, 0.5833, 0.1, 0.5833, 0.1, 0.6667, 0.05, 0.6667, 0.05, 0.6667, 0.1, 0.6667, 0.1, 0.75, 0.05, 0.75, 0.05, 0.75, 0.1, 0.75, 0.1, 0.8333, 0.05, 0.8333, 0.05, 0.8333, 0.1, 0.8333, 0.1, 0.9167, 0.05, 0.9167, 0.05, 0.9167, 0.1, 0.9167, 0.1, 1.0, 0.05, 1.0, 0.05, 2.22e-16, 0.1, 2.22e-16, 0.1, 0.08333, 0.05, 0.08333, 0.05, 0.08333, 0.1, 0.08333, 0.1, 0.1667, 0.05, 0.1667, 0.05, 0.1667, 0.1, 0.1667, 0.1, 0.25, 0.05, 0.25, 0.05, 0.25, 0.1, 0.25, 0.1, 0.3333, 0.05, 0.3333, 0.05, 0.3333, 0.1, 0.3333, 0.1, 0.4167, 0.05, 0.4167, 0.05, 0.4167, 0.1, 0.4167, 0.1, 0.5, 0.05, 0.5, 0.1, 0.5, 0.15, 0.5, 0.15, 0.5833, 0.1, 0.5833, 0.1, 0.5833, 0.15, 0.5833, 0.15, 0.6667, 0.1, 0.6667, 0.1, 0.6667, 0.15, 0.6667, 0.15, 0.75, 0.1, 0.75, 0.1, 0.75, 0.15, 0.75, 0.15, 0.8333, 0.1, 0.8333, 0.1, 0.8333, 0.15, 0.8333, 0.15, 0.9167, 0.1, 0.9167, 0.1, 0.9167, 0.15, 0.9167, 0.15, 1.0, 0.1, 1.0, 0.1, 2.22e-16, 0.15, 2.22e-16, 0.15, 0.08333, 0.1, 0.08333, 0.1, 0.08333, 0.15, 0.08333, 0.15, 0.1667, 0.1, 0.1667, 0.1, 0.1667, 0.15, 0.1667, 0.15, 0.25, 0.1, 0.25, 0.1, 0.25, 0.15, 0.25, 0.15, 0.3333, 0.1, 0.3333, 0.1, 0.3333, 0.15, 0.3333, 0.15, 0.4167, 0.1, 0.4167, 0.1, 0.4167, 0.15, 0.4167, 0.15, 0.5, 0.1, 0.5, 0.15, 0.5, 0.2, 0.5, 0.2, 0.5833, 0.15, 0.5833, 0.15, 0.5833, 0.2, 0.5833, 0.2, 0.6667, 0.15, 0.6667, 0.15, 0.6667, 0.2, 0.6667, 0.2, 0.75, 0.15, 0.75, 0.15, 0.75, 0.2, 0.75, 0.2, 0.8333, 0.15, 0.8333, 0.15, 0.8333, 0.2, 0.8333, 0.2, 0.9167, 0.15, 0.9167, 0.15, 0.9167, 0.2, 0.9167, 0.2, 1.0, 0.15, 1.0, 0.15, 2.22e-16, 0.2, 2.22e-16, 0.2, 0.08333, 0.15, 0.08333, 0.15, 0.08333, 0.2, 0.08333, 0.2, 0.1667, 0.15, 0.1667, 0.15, 0.1667, 0.2, 0.1667, 0.2, 0.25, 0.15, 0.25, 0.15, 0.25, 0.2, 0.25, 0.2, 0.3333, 0.15, 0.3333, 0.15, 0.3333, 0.2, 0.3333, 0.2, 0.4167, 0.15, 0.4167, 0.15, 0.4167, 0.2, 0.4167, 0.2, 0.5, 0.15, 0.5, 0.2, 0.5, 0.25, 0.5, 0.25, 0.5833, 0.2, 0.5833, 0.2, 0.5833, 0.25, 0.5833, 0.25, 0.6667, 0.2, 0.6667, 0.2, 0.6667, 0.25, 0.6667, 0.25, 0.75, 0.2, 0.75, 0.2, 0.75, 0.25, 0.75, 0.25, 0.8333, 0.2, 0.8333, 0.2, 0.8333, 0.25, 0.8333, 0.25, 0.9167, 0.2, 0.9167, 0.2, 0.9167, 0.25, 0.9167, 0.25, 1.0, 0.2, 1.0, 0.2, 2.22e-16, 0.25, 2.22e-16, 0.25, 0.08333, 0.2, 0.08333, 0.2, 0.08333, 0.25, 0.08333, 0.25, 0.1667, 0.2, 0.1667, 0.2, 0.1667, 0.25, 0.1667, 0.25, 0.25, 0.2, 0.25, 0.2, 0.25, 0.25, 0.25, 0.25, 0.3333, 0.2, 0.3333, 0.2, 0.3333, 0.25, 0.3333, 0.25, 0.4167, 0.2, 0.4167, 0.2, 0.4167, 0.25, 0.4167, 0.25, 0.5, 0.2, 0.5, 0.25, 0.5, 0.3, 0.5, 0.3, 0.5833, 0.25, 0.5833, 0.25, 0.5833, 0.3, 0.5833, 0.3, 0.6667, 0.25, 0.6667, 0.25, 0.6667, 0.3, 0.6667, 0.3, 0.75, 0.25, 0.75, 0.25, 0.75, 0.3, 0.75, 0.3, 0.8333, 0.25, 0.8333, 0.25, 0.8333, 0.3, 0.8333, 0.3, 0.9167, 0.25, 0.9167, 0.25, 0.9167, 0.3, 0.9167, 0.3, 1.0, 0.25, 1.0, 0.25, 2.22e-16, 0.3, 2.22e-16, 0.3, 0.08333, 0.25, 0.08333, 0.25, 0.08333, 0.3, 0.08333, 0.3, 0.1667, 0.25, 0.1667, 0.25, 0.1667, 0.3, 0.1667, 0.3, 0.25, 0.25, 0.25, 0.25, 0.25, 0.3, 0.25, 0.3, 0.3333, 0.25, 0.3333, 0.25, 0.3333, 0.3, 0.3333, 0.3, 0.4167, 0.25, 0.4167, 0.25, 0.4167, 0.3, 0.4167, 0.3, 0.5, 0.25, 0.5, 0.3, 0.5, 0.35, 0.5, 0.35, 0.5833, 0.3, 0.5833, 0.3, 0.5833, 0.35, 0.5833, 0.35, 0.6667, 0.3, 0.6667, 0.3, 0.6667, 0.35, 0.6667, 0.35, 0.75, 0.3, 0.75, 0.3, 0.75, 0.35, 0.75, 0.35, 0.8333, 0.3, 0.8333, 0.3, 0.8333, 0.35, 0.8333, 0.35, 0.9167, 0.3, 0.9167, 0.3, 0.9167, 0.35, 0.9167, 0.35, 1.0, 0.3, 1.0, 0.3, 2.22e-16, 0.35, 2.22e-16, 0.35, 0.08333, 0.3, 0.08333, 0.3, 0.08333, 0.35, 0.08333, 0.35, 0.1667, 0.3, 0.1667, 0.3, 0.1667, 0.35, 0.1667, 0.35, 0.25, 0.3, 0.25, 0.3, 0.25, 0.35, 0.25, 0.35, 0.3333, 0.3, 0.3333, 0.3, 0.3333, 0.35, 0.3333, 0.35, 0.4167, 0.3, 0.4167, 0.3, 0.4167, 0.35, 0.4167, 0.35, 0.5, 0.3, 0.5, 0.35, 0.5, 0.4, 0.5, 0.4, 0.5833, 0.35, 0.5833, 0.35, 0.5833, 0.4, 0.5833, 0.4, 0.6667, 0.35, 0.6667, 0.35, 0.6667, 0.4, 0.6667, 0.4, 0.75, 0.35, 0.75, 0.35, 0.75, 0.4, 0.75, 0.4, 0.8333, 0.35, 0.8333, 0.35, 0.8333, 0.4, 0.8333, 0.4, 0.9167, 0.35, 0.9167, 0.35, 0.9167, 0.4, 0.9167, 0.4, 1.0, 0.35, 1.0, 0.35, 2.22e-16, 0.4, 2.22e-16, 0.4, 0.08333, 0.35, 0.08333, 0.35, 0.08333, 0.4, 0.08333, 0.4, 0.1667, 0.35, 0.1667, 0.35, 0.1667, 0.4, 0.1667, 0.4, 0.25, 0.35, 0.25, 0.35, 0.25, 0.4, 0.25, 0.4, 0.3333, 0.35, 0.3333, 0.35, 0.3333, 0.4, 0.3333, 0.4, 0.4167, 0.35, 0.4167, 0.35, 0.4167, 0.4, 0.4167, 0.4, 0.5, 0.35, 0.5, 0.4, 0.5, 0.45, 0.5, 0.45, 0.5833, 0.4, 0.5833, 0.4, 0.5833, 0.45, 0.5833, 0.45, 0.6667, 0.4, 0.6667, 0.4, 0.6667, 0.45, 0.6667, 0.45, 0.75, 0.4, 0.75, 0.4, 0.75, 0.45, 0.75, 0.45, 0.8333, 0.4, 0.8333, 0.4, 0.8333, 0.45, 0.8333, 0.45, 0.9167, 0.4, 0.9167, 0.4, 0.9167, 0.45, 0.9167, 0.45, 1.0, 0.4, 1.0, 0.4, 2.22e-16, 0.45, 2.22e-16, 0.45, 0.08333, 0.4, 0.08333, 0.4, 0.08333, 0.45, 0.08333, 0.45, 0.1667, 0.4, 0.1667, 0.4, 0.1667, 0.45, 0.1667, 0.45, 0.25, 0.4, 0.25, 0.4, 0.25, 0.45, 0.25, 0.45, 0.3333, 0.4, 0.3333, 0.4, 0.3333, 0.45, 0.3333, 0.45, 0.4167, 0.4, 0.4167, 0.4, 0.4167, 0.45, 0.4167, 0.45, 0.5, 0.4, 0.5, 0.45, 0.5, 0.5, 0.5, 0.5, 0.5833, 0.45, 0.5833, 0.45, 0.5833, 0.5, 0.5833, 0.5, 0.6667, 0.45, 0.6667, 0.45, 0.6667, 0.5, 0.6667, 0.5, 0.75, 0.45, 0.75, 0.45, 0.75, 0.5, 0.75, 0.5, 0.8333, 0.45, 0.8333, 0.45, 0.8333, 0.5, 0.8333, 0.5, 0.9167, 0.45, 0.9167, 0.45, 0.9167, 0.5, 0.9167, 0.5, 1.0, 0.45, 1.0, 0.45, 2.22e-16, 0.5, 2.22e-16, 0.5, 0.08333, 0.45, 0.08333, 0.45, 0.08333, 0.5, 0.08333, 0.5, 0.1667, 0.45, 0.1667, 0.45, 0.1667, 0.5, 0.1667, 0.5, 0.25, 0.45, 0.25, 0.45, 0.25, 0.5, 0.25, 0.5, 0.3333, 0.45, 0.3333, 0.45, 0.3333, 0.5, 0.3333, 0.5, 0.4167, 0.45, 0.4167, 0.45, 0.4167, 0.5, 0.4167, 0.5, 0.5, 0.45, 0.5, 0.5, 0.5, 0.55, 0.5, 0.55, 0.5833, 0.5, 0.5833, 0.5, 0.5833, 0.55, 0.5833, 0.55, 0.6667, 0.5, 0.6667, 0.5, 0.6667, 0.55, 0.6667, 0.55, 0.75, 0.5, 0.75, 0.5, 0.75, 0.55, 0.75, 0.55, 0.8333, 0.5, 0.8333, 0.5, 0.8333, 0.55, 0.8333, 0.55, 0.9167, 0.5, 0.9167, 0.5, 0.9167, 0.55, 0.9167, 0.55, 1.0, 0.5, 1.0, 0.5, 2.22e-16, 0.55, 2.22e-16, 0.55, 0.08333, 0.5, 0.08333, 0.5, 0.08333, 0.55, 0.08333, 0.55, 0.1667, 0.5, 0.1667, 0.5, 0.1667, 0.55, 0.1667, 0.55, 0.25, 0.5, 0.25, 0.5, 0.25, 0.55, 0.25, 0.55, 0.3333, 0.5, 0.3333, 0.5, 0.3333, 0.55, 0.3333, 0.55, 0.4167, 0.5, 0.4167, 0.5, 0.4167, 0.55, 0.4167, 0.55, 0.5, 0.5, 0.5])
me_torus_003.materials.append(mat_material_003)
me_torus_003.update()
me_cylinder_001 = bpy.data.meshes.new('Cylinder.001')
me_cylinder_001.from_pydata([(0.0, 0.5779, -1.0), (0.309, 0.9511, 1.0), (0.3397, 0.4676, -1.0), (0.809, 0.5878, 1.0), (0.5496, 0.1786, -1.0), (1.0, -4.371e-08, 1.0), (0.5496, -0.1786, -1.0), (0.809, -0.5878, 1.0), (0.3397, -0.4676, -1.0), (0.309, -0.9511, 1.0), (-5.052e-08, -0.5779, -1.0), (-0.309, -0.9511, 1.0), (-0.3397, -0.4676, -1.0), (-0.809, -0.5878, 1.0), (-0.5496, -0.1786, -1.0), (-1.0, 1.192e-08, 1.0), (-0.5496, 0.1786, -1.0), (-0.809, 0.5878, 1.0), (-0.3397, 0.4676, -1.0), (-0.309, 0.9511, 1.0), (0.0, 0.7468, -0.2), (0.0, 0.9156, 0.6), (0.2568, 0.7905, 0.2), (0.2047, 0.6299, -0.6), (0.5382, 0.7407, 0.6), (0.4389, 0.6041, -0.2), (0.6724, 0.4886, 0.2), (0.5358, 0.3893, -0.6), (0.8708, 0.2829, 0.6), (0.7102, 0.2308, -0.2), (0.8312, -3.633e-08, 0.2), (0.6623, -2.895e-08, -0.6), (0.8708, -0.2829, 0.6), (0.7102, -0.2308, -0.2), (0.6724, -0.4886, 0.2), (0.5358, -0.3893, -0.6), (0.5382, -0.7407, 0.6), (0.4389, -0.6041, -0.2), (0.2568, -0.7905, 0.2), (0.2047, -0.6299, -0.6), (-8.004e-08, -0.9156, 0.6), (-6.528e-08, -0.7468, -0.2), (-0.2568, -0.7905, 0.2), (-0.2047, -0.6299, -0.6), (-0.5382, -0.7407, 0.6), (-0.4389, -0.6041, -0.2), (-0.6724, -0.4886, 0.2), (-0.5358, -0.3893, -0.6), (-0.8708, -0.2829, 0.6), (-0.7102, -0.2308, -0.2), (-0.8312, 9.912e-09, 0.2), (-0.6623, 7.898e-09, -0.6), (-0.8708, 0.2829, 0.6), (-0.7102, 0.2308, -0.2), (-0.6724, 0.4886, 0.2), (-0.5358, 0.3893, -0.6), (-0.5382, 0.7407, 0.6), (-0.4389, 0.6041, -0.2), (-0.2568, 0.7905, 0.2), (-0.2047, 0.6299, -0.6), (0.4304, 0.5924, -0.2685), (0.5079, 0.4097, -0.5998), (0.348, 0.479, -0.9332), (0.2327, 0.6096, -0.5998), (0.6965, 0.2263, -0.2685), (0.6517, 0.03294, -0.5998), (0.563, 0.1829, -0.9332), (0.5466, 0.3564, -0.5998), (0.6965, -0.2263, -0.2685), (0.5466, -0.3564, -0.5998), (0.563, -0.1829, -0.9332), (0.6517, -0.03294, -0.5998), (0.4304, -0.5924, -0.2685), (0.2327, -0.6096, -0.5998), (0.348, -0.479, -0.9332), (0.5079, -0.4097, -0.5998), (-6.056e-08, -0.7323, -0.2685), (-0.1701, -0.63, -0.5998), (-4.156e-08, -0.592, -0.9332), (0.1701, -0.63, -0.5998), (-0.4304, -0.5924, -0.2685), (-0.5079, -0.4097, -0.5998), (-0.348, -0.479, -0.9332), (-0.2327, -0.6096, -0.5998), (-0.6965, -0.2263, -0.2685), (-0.6517, -0.03294, -0.5998), (-0.563, -0.1829, -0.9332), (-0.5466, -0.3564, -0.5998), (-0.6965, 0.2263, -0.2685), (-0.5466, 0.3564, -0.5998), (-0.563, 0.1829, -0.9332), (-0.6517, 0.03294, -0.5998), (-0.4304, 0.5924, -0.2685), (-0.2327, 0.6096, -0.5998), (-0.348, 0.479, -0.9332), (-0.5079, 0.4097, -0.5998), (0.0, 0.7323, -0.2685), (0.1701, 0.63, -0.5998), (4.483e-09, 0.592, -0.9332), (-0.1701, 0.63, -0.5998), (6.713e-09, 0.9034, 0.5422), (0.2203, 0.7906, 0.2003), (6.329e-09, 0.7586, -0.1439), (-0.2203, 0.7906, 0.2003), (-0.4051, 0.6152, -0.1997), (-0.2528, 0.778, 0.1375), (-0.03382, 0.7358, -0.1997), (-0.2086, 0.6421, -0.5393), (-0.6429, 0.5101, 0.2003), (-0.531, 0.7309, 0.5422), (-0.2865, 0.7691, 0.2003), (-0.4459, 0.6137, -0.1439), (-0.6814, 0.4951, 0.2524), (-0.8487, 0.3134, 0.6004), (-0.7998, 0.5811, 0.946), (-0.5604, 0.7103, 0.6004), (-0.6894, 0.2596, -0.1997), (-0.6618, 0.4808, 0.1375), (-0.4599, 0.5754, -0.1997), (-0.5462, 0.3969, -0.5393), (-0.8199, 0.03479, 0.2003), (-0.8592, 0.2792, 0.5422), (-0.6838, 0.4538, 0.2003), (-0.7215, 0.2344, -0.1439), (-0.8422, 9.912e-09, 0.2524), (-0.8709, -0.2453, 0.6004), (-0.9886, 1.192e-08, 0.946), (-0.8709, 0.2453, 0.6004), (-0.7103, -0.1952, -0.1997), (-0.818, 9.912e-09, 0.1375), (-0.7103, 0.1952, -0.1997), (-0.6752, 7.898e-09, -0.5393), (-0.6838, -0.4538, 0.2003), (-0.8592, -0.2792, 0.5422), (-0.8199, -0.03479, 0.2003), (-0.7215, -0.2344, -0.1439), (-0.6814, -0.4951, 0.2524), (-0.5604, -0.7103, 0.6004), (-0.7998, -0.5811, 0.946), (-0.8487, -0.3134, 0.6004), (-0.4599, -0.5754, -0.1997), (-0.6618, -0.4808, 0.1375), (-0.6894, -0.2596, -0.1997), (-0.5462, -0.3969, -0.5393), (-0.2865, -0.7691, 0.2003), (-0.531, -0.7309, 0.5422), (-0.6429, -0.5101, 0.2003), (-0.4459, -0.6137, -0.1439), (-0.2603, -0.801, 0.2524), (-0.03583, -0.904, 0.6004), (-0.3055, -0.9402, 0.946), (-0.5024, -0.7524, 0.6004), (-0.03382, -0.7358, -0.1997), (-0.2528, -0.778, 0.1375), (-0.4051, -0.6152, -0.1997), (-0.2086, -0.6421, -0.5393), (0.2203, -0.7906, 0.2003), (-6.662e-08, -0.9034, 0.5422), (-0.2203, -0.7906, 0.2003), (-5.896e-08, -0.7586, -0.1439), (0.2603, -0.801, 0.2524), (0.5024, -0.7524, 0.6004), (0.3055, -0.9402, 0.946), (0.03583, -0.904, 0.6004), (0.4051, -0.6152, -0.1997), (0.2528, -0.778, 0.1375), (0.03382, -0.7358, -0.1997), (0.2086, -0.6421, -0.5393), (0.6429, -0.5101, 0.2003), (0.531, -0.7309, 0.5422), (0.2865, -0.7691, 0.2003), (0.4459, -0.6137, -0.1439), (0.6814, -0.4951, 0.2524), (0.8487, -0.3134, 0.6004), (0.7998, -0.5811, 0.946), (0.5604, -0.7103, 0.6004), (0.6894, -0.2596, -0.1997), (0.6618, -0.4808, 0.1375), (0.4599, -0.5754, -0.1997), (0.5462, -0.3969, -0.5393), (0.8199, -0.03479, 0.2003), (0.8592, -0.2792, 0.5422), (0.6838, -0.4538, 0.2003), (0.7215, -0.2344, -0.1439), (0.8422, -3.909e-08, 0.2524), (0.8709, 0.2453, 0.6004), (0.9886, -4.371e-08, 0.946), (0.8709, -0.2453, 0.6004), (0.7103, 0.1952, -0.1997), (0.818, -4.418e-08, 0.1375), (0.7103, -0.1952, -0.1997), (0.6752, -2.524e-08, -0.5393), (0.6838, 0.4538, 0.2003), (0.8592, 0.2792, 0.5422), (0.8199, 0.03479, 0.2003), (0.7215, 0.2344, -0.1439), (0.6814, 0.4951, 0.2524), (0.5604, 0.7103, 0.6004), (0.7998, 0.5811, 0.946), (0.8487, 0.3134, 0.6004), (0.4599, 0.5754, -0.1997), (0.6618, 0.4808, 0.1375), (0.6894, 0.2596, -0.1997), (0.5462, 0.3969, -0.5393), (0.2865, 0.7691, 0.2003), (0.531, 0.7309, 0.5422), (0.6429, 0.5101, 0.2003), (0.4459, 0.6137, -0.1439), (0.2603, 0.801, 0.2524), (0.03583, 0.904, 0.6004), (0.3055, 0.9402, 0.946), (0.5024, 0.7524, 0.6004), (0.03382, 0.7358, -0.1997), (0.2528, 0.778, 0.1375), (0.4051, 0.6152, -0.1997), (0.2086, 0.6421, -0.5393), (-0.2603, 0.801, 0.2524), (-0.5024, 0.7524, 0.6004), (-0.3055, 0.9402, 0.946), (-0.03583, 0.904, 0.6004), (-0.2461, 0.9483, 0.9692), (0.2461, 0.9483, 0.9692), (4.96e-09, 0.9201, 0.6506), (0.04729, 0.5714, -0.9702), (0.1981, 0.6097, -0.6755), (0.2976, 0.4901, -0.9702), (0.3583, 0.9119, 0.9692), (0.7565, 0.6225, 0.9692), (0.5408, 0.7444, 0.6506), (0.3741, 0.4345, -0.9702), (0.5186, 0.3768, -0.6755), (0.5288, 0.2215, -0.9702), (0.8258, 0.5271, 0.9692), (0.978, 0.05895, 0.9692), (0.875, 0.2843, 0.6506), (0.558, 0.1316, -0.9702), (0.6411, -2.303e-08, -0.6755), (0.558, -0.1316, -0.9702), (0.978, -0.05895, 0.9692), (0.8258, -0.5271, 0.9692), (0.875, -0.2843, 0.6506), (0.5288, -0.2215, -0.9702), (0.5186, -0.3768, -0.6755), (0.3741, -0.4345, -0.9702), (0.7565, -0.6225, 0.9692), (0.3583, -0.9119, 0.9692), (0.5408, -0.7444, 0.6506), (0.2976, -0.4901, -0.9702), (0.1981, -0.6097, -0.6755), (0.04729, -0.5714, -0.9702), (0.2461, -0.9483, 0.9692), (-0.2461, -0.9483, 0.9692), (-7.012e-08, -0.9201, 0.6506), (-0.04729, -0.5714, -0.9702), (-0.1981, -0.6097, -0.6755), (-0.2976, -0.4901, -0.9702), (-0.3583, -0.9119, 0.9692), (-0.7565, -0.6225, 0.9692), (-0.5408, -0.7444, 0.6506), (-0.3741, -0.4345, -0.9702), (-0.5186, -0.3768, -0.6755), (-0.5288, -0.2215, -0.9702), (-0.8258, -0.5271, 0.9692), (-0.978, -0.05895, 0.9692), (-0.875, -0.2843, 0.6506), (-0.558, -0.1316, -0.9702), (-0.6411, -3.936e-09, -0.6755), (-0.558, 0.1316, -0.9702), (-0.978, 0.05895, 0.9692), (-0.8258, 0.5271, 0.9692), (-0.875, 0.2843, 0.6506), (-0.5288, 0.2215, -0.9702), (-0.5186, 0.3768, -0.6755), (-0.3741, 0.4345, -0.9702), (-0.7565, 0.6225, 0.9692), (-0.3583, 0.9119, 0.9692), (-0.5408, 0.7444, 0.6506), (-0.2976, 0.4901, -0.9702), (-0.1981, 0.6097, -0.6755), (-0.04729, 0.5714, -0.9702), (0.5358, 0.3893, -0.6), (0.4389, 0.6041, -0.2), (0.3397, 0.4676, -1.0), (0.2047, 0.6299, -0.6), (0.6623, -2.329e-08, -0.6), (0.7102, 0.2308, -0.2), (0.5496, 0.1786, -1.0), (0.5358, 0.3893, -0.6), (0.5358, -0.3893, -0.6), (0.7102, -0.2308, -0.2), (0.5496, -0.1786, -1.0), (0.6623, -3.461e-08, -0.6), (0.2047, -0.6299, -0.6), (0.4389, -0.6041, -0.2), (0.3397, -0.4676, -1.0), (0.5358, -0.3893, -0.6), (-0.2047, -0.6299, -0.6), (-6.528e-08, -0.7468, -0.2), (-5.052e-08, -0.5779, -1.0), (0.2047, -0.6299, -0.6), (-0.5358, -0.3893, -0.6), (-0.4389, -0.6041, -0.2), (-0.3397, -0.4676, -1.0), (-0.2047, -0.6299, -0.6), (-0.6623, 2.236e-09, -0.6), (-0.7102, -0.2308, -0.2), (-0.5496, -0.1786, -1.0), (-0.5358, -0.3893, -0.6), (-0.5358, 0.3893, -0.6), (-0.7102, 0.2308, -0.2), (-0.5496, 0.1786, -1.0), (-0.6623, 1.356e-08, -0.6), (-0.2047, 0.6299, -0.6), (-0.4389, 0.6041, -0.2), (-0.3397, 0.4676, -1.0), (-0.5358, 0.3893, -0.6), (0.2047, 0.6299, -0.6), (0.0, 0.7468, -0.2), (0.0, 0.5779, -1.0), (-0.2047, 0.6299, -0.6), (0.2568, 0.7905, 0.2), (0.0, 0.9156, 0.6), (0.0, 0.7468, -0.2), (-0.2568, 0.7905, 0.2), (-0.2568, 0.7905, 0.2), (-0.4389, 0.6041, -0.2), (-5.663e-09, 0.7468, -0.2), (-0.2047, 0.6299, -0.6), (-0.5382, 0.7407, 0.6), (-0.6724, 0.4886, 0.2), (-0.2568, 0.7905, 0.2), (-0.4389, 0.6041, -0.2), (-0.8708, 0.2829, 0.6), (-0.6724, 0.4886, 0.2), (-0.809, 0.5878, 1.0), (-0.5382, 0.7407, 0.6), (-0.6724, 0.4886, 0.2), (-0.7102, 0.2308, -0.2), (-0.4389, 0.6041, -0.2), (-0.5358, 0.3893, -0.6), (-0.8708, 0.2829, 0.6), (-0.8312, 1.557e-08, 0.2), (-0.6724, 0.4886, 0.2), (-0.7102, 0.2308, -0.2), (-0.8708, -0.2829, 0.6), (-0.8312, 9.912e-09, 0.2), (-1.0, 1.192e-08, 1.0), (-0.8708, 0.2829, 0.6), (-0.8312, 9.912e-09, 0.2), (-0.7102, -0.2308, -0.2), (-0.7102, 0.2308, -0.2), (-0.6623, 7.898e-09, -0.6), (-0.8708, -0.2829, 0.6), (-0.6724, -0.4886, 0.2), (-0.8312, 4.249e-09, 0.2), (-0.7102, -0.2308, -0.2), (-0.5382, -0.7407, 0.6), (-0.6724, -0.4886, 0.2), (-0.809, -0.5878, 1.0), (-0.8708, -0.2829, 0.6), (-0.6724, -0.4886, 0.2), (-0.4389, -0.6041, -0.2), (-0.7102, -0.2308, -0.2), (-0.5358, -0.3893, -0.6), (-0.5382, -0.7407, 0.6), (-0.2568, -0.7905, 0.2), (-0.6724, -0.4886, 0.2), (-0.4389, -0.6041, -0.2), (-8.571e-08, -0.9156, 0.6), (-0.2568, -0.7905, 0.2), (-0.309, -0.9511, 1.0), (-0.5382, -0.7407, 0.6), (-0.2568, -0.7905, 0.2), (-7.095e-08, -0.7468, -0.2), (-0.4389, -0.6041, -0.2), (-0.2047, -0.6299, -0.6), (-8.004e-08, -0.9156, 0.6), (0.2568, -0.7905, 0.2), (-0.2568, -0.7905, 0.2), (-6.528e-08, -0.7468, -0.2), (0.5382, -0.7407, 0.6), (0.2568, -0.7905, 0.2), (0.309, -0.9511, 1.0), (-7.438e-08, -0.9156, 0.6), (0.2568, -0.7905, 0.2), (0.4389, -0.6041, -0.2), (-5.962e-08, -0.7468, -0.2), (0.2047, -0.6299, -0.6), (0.5382, -0.7407, 0.6), (0.6724, -0.4886, 0.2), (0.2568, -0.7905, 0.2), (0.4389, -0.6041, -0.2), (0.8708, -0.2829, 0.6), (0.6724, -0.4886, 0.2), (0.809, -0.5878, 1.0), (0.5382, -0.7407, 0.6), (0.6724, -0.4886, 0.2), (0.7102, -0.2308, -0.2), (0.4389, -0.6041, -0.2), (0.5358, -0.3893, -0.6), (0.8708, -0.2829, 0.6), (0.8312, -4.199e-08, 0.2), (0.6724, -0.4886, 0.2), (0.7102, -0.2308, -0.2), (0.8708, 0.2829, 0.6), (0.8312, -3.633e-08, 0.2), (1.0, -4.371e-08, 1.0), (0.8708, -0.2829, 0.6), (0.8312, -3.633e-08, 0.2), (0.7102, 0.2308, -0.2), (0.7102, -0.2308, -0.2), (0.6623, -2.895e-08, -0.6), (0.8708, 0.2829, 0.6), (0.6724, 0.4886, 0.2), (0.8312, -3.067e-08, 0.2), (0.7102, 0.2308, -0.2), (0.5382, 0.7407, 0.6), (0.6724, 0.4886, 0.2), (0.809, 0.5878, 1.0), (0.8708, 0.2829, 0.6), (0.6724, 0.4886, 0.2), (0.4389, 0.6041, -0.2), (0.7102, 0.2308, -0.2), (0.5358, 0.3893, -0.6), (0.5382, 0.7407, 0.6), (0.2568, 0.7905, 0.2), (0.6724, 0.4886, 0.2), (0.4389, 0.6041, -0.2), (5.663e-09, 0.9156, 0.6), (0.2568, 0.7905, 0.2), (0.309, 0.9511, 1.0), (0.5382, 0.7407, 0.6), (0.2568, 0.7905, 0.2), (5.663e-09, 0.7468, -0.2), (0.4389, 0.6041, -0.2), (0.2047, 0.6299, -0.6), (-0.5382, 0.7407, 0.6), (-0.2568, 0.7905, 0.2), (-0.309, 0.9511, 1.0), (-5.663e-09, 0.9156, 0.6), (0.309, 0.9511, 1.0), (-0.309, 0.9511, 1.0), (0.0, 0.9156, 0.6), (0.2047, 0.6299, -0.6), (5.57e-09, 0.5779, -1.0), (0.3397, 0.4676, -1.0), (0.809, 0.5878, 1.0), (0.309, 0.9511, 1.0), (0.5382, 0.7407, 0.6), (0.5358, 0.3893, -0.6), (0.3397, 0.4676, -1.0), (0.5496, 0.1786, -1.0), (1.0, -3.795e-08, 1.0), (0.809, 0.5878, 1.0), (0.8708, 0.2829, 0.6), (0.6623, -2.895e-08, -0.6), (0.5496, 0.1786, -1.0), (0.5496, -0.1786, -1.0), (0.809, -0.5878, 1.0), (1.0, -4.948e-08, 1.0), (0.8708, -0.2829, 0.6), (0.5358, -0.3893, -0.6), (0.5496, -0.1786, -1.0), (0.3397, -0.4676, -1.0), (0.309, -0.9511, 1.0), (0.809, -0.5878, 1.0), (0.5382, -0.7407, 0.6), (0.2047, -0.6299, -0.6), (0.3397, -0.4676, -1.0), (-4.495e-08, -0.5779, -1.0), (-0.309, -0.9511, 1.0), (0.309, -0.9511, 1.0), (-8.004e-08, -0.9156, 0.6), (-0.2047, -0.6299, -0.6), (-5.609e-08, -0.5779, -1.0), (-0.3397, -0.4676, -1.0), (-0.809, -0.5878, 1.0), (-0.309, -0.9511, 1.0), (-0.5382, -0.7407, 0.6), (-0.5358, -0.3893, -0.6), (-0.3397, -0.4676, -1.0), (-0.5496, -0.1786, -1.0), (-1.0, 6.16e-09, 1.0), (-0.809, -0.5878, 1.0), (-0.8708, -0.2829, 0.6), (-0.6623, 7.898e-09, -0.6), (-0.5496, -0.1786, -1.0), (-0.5496, 0.1786, -1.0), (-0.809, 0.5878, 1.0), (-1.0, 1.769e-08, 1.0), (-0.8708, 0.2829, 0.6), (-0.5358, 0.3893, -0.6), (-0.5496, 0.1786, -1.0), (-0.3397, 0.4676, -1.0), (-0.309, 0.9511, 1.0), (-0.809, 0.5878, 1.0), (-0.5382, 0.7407, 0.6), (-0.2047, 0.6299, -0.6), (-0.3397, 0.4676, -1.0), (-5.57e-09, 0.5779, -1.0)], [], [(27, 280, 281, 25), (2, 282, 280, 27), (23, 283, 282, 2), (25, 281, 283, 23), (31, 284, 285, 29), (4, 286, 284, 31), (27, 287, 286, 4), (29, 285, 287, 27), (35, 288, 289, 33), (6, 290, 288, 35), (31, 291, 290, 6), (33, 289, 291, 31), (39, 292, 293, 37), (8, 294, 292, 39), (35, 295, 294, 8), (37, 293, 295, 35), (43, 296, 297, 41), (10, 298, 296, 43), (39, 299, 298, 10), (41, 297, 299, 39), (47, 300, 301, 45), (12, 302, 300, 47), (43, 303, 302, 12), (45, 301, 303, 43), (51, 304, 305, 49), (14, 306, 304, 51), (47, 307, 306, 14), (49, 305, 307, 47), (55, 308, 309, 53), (16, 310, 308, 55), (51, 311, 310, 16), (53, 309, 311, 51), (59, 312, 313, 57), (18, 314, 312, 59), (55, 315, 314, 18), (57, 313, 315, 55), (23, 316, 317, 20), (0, 318, 316, 23), (59, 319, 318, 0), (20, 317, 319, 59), (22, 320, 321, 21), (20, 322, 320, 22), (58, 323, 322, 20), (21, 321, 323, 58), (58, 324, 325, 57), (20, 326, 324, 58), (59, 327, 326, 20), (57, 325, 327, 59), (56, 328, 329, 54), (58, 330, 328, 56), (57, 331, 330, 58), (54, 329, 331, 57), (52, 332, 333, 54), (17, 334, 332, 52), (56, 335, 334, 17), (54, 333, 335, 56), (54, 336, 337, 53), (57, 338, 336, 54), (55, 339, 338, 57), (53, 337, 339, 55), (52, 340, 341, 50), (54, 342, 340, 52), (53, 343, 342, 54), (50, 341, 343, 53), (48, 344, 345, 50), (15, 346, 344, 48), (52, 347, 346, 15), (50, 345, 347, 52), (50, 348, 349, 49), (53, 350, 348, 50), (51, 351, 350, 53), (49, 349, 351, 51), (48, 352, 353, 46), (50, 354, 352, 48), (49, 355, 354, 50), (46, 353, 355, 49), (44, 356, 357, 46), (13, 358, 356, 44), (48, 359, 358, 13), (46, 357, 359, 48), (46, 360, 361, 45), (49, 362, 360, 46), (47, 363, 362, 49), (45, 361, 363, 47), (44, 364, 365, 42), (46, 366, 364, 44), (45, 367, 366, 46), (42, 365, 367, 45), (40, 368, 369, 42), (11, 370, 368, 40), (44, 371, 370, 11), (42, 369, 371, 44), (42, 372, 373, 41), (45, 374, 372, 42), (43, 375, 374, 45), (41, 373, 375, 43), (40, 376, 377, 38), (42, 378, 376, 40), (41, 379, 378, 42), (38, 377, 379, 41), (36, 380, 381, 38), (9, 382, 380, 36), (40, 383, 382, 9), (38, 381, 383, 40), (38, 384, 385, 37), (41, 386, 384, 38), (39, 387, 386, 41), (37, 385, 387, 39), (36, 388, 389, 34), (38, 390, 388, 36), (37, 391, 390, 38), (34, 389, 391, 37), (32, 392, 393, 34), (7, 394, 392, 32), (36, 395, 394, 7), (34, 393, 395, 36), (34, 396, 397, 33), (37, 398, 396, 34), (35, 399, 398, 37), (33, 397, 399, 35), (32, 400, 401, 30), (34, 402, 400, 32), (33, 403, 402, 34), (30, 401, 403, 33), (28, 404, 405, 30), (5, 406, 404, 28), (32, 407, 406, 5), (30, 405, 407, 32), (30, 408, 409, 29), (33, 410, 408, 30), (31, 411, 410, 33), (29, 409, 411, 31), (28, 412, 413, 26), (30, 414, 412, 28), (29, 415, 414, 30), (26, 413, 415, 29), (24, 416, 417, 26), (3, 418, 416, 24), (28, 419, 418, 3), (26, 417, 419, 28), (26, 420, 421, 25), (29, 422, 420, 26), (27, 423, 422, 29), (25, 421, 423, 27), (24, 424, 425, 22), (26, 426, 424, 24), (25, 427, 426, 26), (22, 425, 427, 25), (21, 428, 429, 22), (1, 430, 428, 21), (24, 431, 430, 1), (22, 429, 431, 24), (22, 432, 433, 20), (25, 434, 432, 22), (23, 435, 434, 25), (20, 433, 435, 23), (56, 436, 437, 58), (19, 438, 436, 56), (21, 439, 438, 19), (58, 437, 439, 21), (1, 440, 441, 19), (21, 442, 440, 1), (19, 441, 442, 21), (23, 443, 444, 0), (2, 445, 443, 23), (0, 444, 445, 2), (3, 446, 447, 1), (24, 448, 446, 3), (1, 447, 448, 24), (27, 449, 450, 2), (4, 451, 449, 27), (2, 450, 451, 4), (5, 452, 453, 3), (28, 454, 452, 5), (3, 453, 454, 28), (31, 455, 456, 4), (6, 457, 455, 31), (4, 456, 457, 6), (7, 458, 459, 5), (32, 460, 458, 7), (5, 459, 460, 32), (35, 461, 462, 6), (8, 463, 461, 35), (6, 462, 463, 8), (9, 464, 465, 7), (36, 466, 464, 9), (7, 465, 466, 36), (39, 467, 468, 8), (10, 469, 467, 39), (8, 468, 469, 10), (11, 470, 471, 9), (40, 472, 470, 11), (9, 471, 472, 40), (43, 473, 474, 10), (12, 475, 473, 43), (10, 474, 475, 12), (13, 476, 477, 11), (44, 478, 476, 13), (11, 477, 478, 44), (47, 479, 480, 12), (14, 481, 479, 47), (12, 480, 481, 14), (15, 482, 483, 13), (48, 484, 482, 15), (13, 483, 484, 48), (51, 485, 486, 14), (16, 487, 485, 51), (14, 486, 487, 16), (17, 488, 489, 15), (52, 490, 488, 17), (15, 489, 490, 52), (55, 491, 492, 16), (18, 493, 491, 55), (16, 492, 493, 18), (19, 494, 495, 17), (56, 496, 494, 19), (17, 495, 496, 56), (59, 497, 498, 18), (0, 499, 497, 59), (18, 498, 499, 0), (61, 60, 281, 280), (62, 61, 280, 282), (63, 62, 282, 283), (60, 63, 283, 281), (65, 64, 285, 284), (66, 65, 284, 286), (67, 66, 286, 287), (64, 67, 287, 285), (69, 68, 289, 288), (70, 69, 288, 290), (71, 70, 290, 291), (68, 71, 291, 289), (73, 72, 293, 292), (74, 73, 292, 294), (75, 74, 294, 295), (72, 75, 295, 293), (77, 76, 297, 296), (78, 77, 296, 298), (79, 78, 298, 299), (76, 79, 299, 297), (81, 80, 301, 300), (82, 81, 300, 302), (83, 82, 302, 303), (80, 83, 303, 301), (85, 84, 305, 304), (86, 85, 304, 306), (87, 86, 306, 307), (84, 87, 307, 305), (89, 88, 309, 308), (90, 89, 308, 310), (91, 90, 310, 311), (88, 91, 311, 309), (93, 92, 313, 312), (94, 93, 312, 314), (95, 94, 314, 315), (92, 95, 315, 313), (97, 96, 317, 316), (98, 97, 316, 318), (99, 98, 318, 319), (96, 99, 319, 317), (101, 100, 321, 320), (102, 101, 320, 322), (103, 102, 322, 323), (100, 103, 323, 321), (105, 104, 325, 324), (106, 105, 324, 326), (107, 106, 326, 327), (104, 107, 327, 325), (109, 108, 329, 328), (110, 109, 328, 330), (111, 110, 330, 331), (108, 111, 331, 329), (113, 112, 333, 332), (114, 113, 332, 334), (115, 114, 334, 335), (112, 115, 335, 333), (117, 116, 337, 336), (118, 117, 336, 338), (119, 118, 338, 339), (116, 119, 339, 337), (121, 120, 341, 340), (122, 121, 340, 342), (123, 122, 342, 343), (120, 123, 343, 341), (125, 124, 345, 344), (126, 125, 344, 346), (127, 126, 346, 347), (124, 127, 347, 345), (129, 128, 349, 348), (130, 129, 348, 350), (131, 130, 350, 351), (128, 131, 351, 349), (133, 132, 353, 352), (134, 133, 352, 354), (135, 134, 354, 355), (132, 135, 355, 353), (137, 136, 357, 356), (138, 137, 356, 358), (139, 138, 358, 359), (136, 139, 359, 357), (141, 140, 361, 360), (142, 141, 360, 362), (143, 142, 362, 363), (140, 143, 363, 361), (145, 144, 365, 364), (146, 145, 364, 366), (147, 146, 366, 367), (144, 147, 367, 365), (149, 148, 369, 368), (150, 149, 368, 370), (151, 150, 370, 371), (148, 151, 371, 369), (153, 152, 373, 372), (154, 153, 372, 374), (155, 154, 374, 375), (152, 155, 375, 373), (157, 156, 377, 376), (158, 157, 376, 378), (159, 158, 378, 379), (156, 159, 379, 377), (161, 160, 381, 380), (162, 161, 380, 382), (163, 162, 382, 383), (160, 163, 383, 381), (165, 164, 385, 384), (166, 165, 384, 386), (167, 166, 386, 387), (164, 167, 387, 385), (169, 168, 389, 388), (170, 169, 388, 390), (171, 170, 390, 391), (168, 171, 391, 389), (173, 172, 393, 392), (174, 173, 392, 394), (175, 174, 394, 395), (172, 175, 395, 393), (177, 176, 397, 396), (178, 177, 396, 398), (179, 178, 398, 399), (176, 179, 399, 397), (181, 180, 401, 400), (182, 181, 400, 402), (183, 182, 402, 403), (180, 183, 403, 401), (185, 184, 405, 404), (186, 185, 404, 406), (187, 186, 406, 407), (184, 187, 407, 405), (189, 188, 409, 408), (190, 189, 408, 410), (191, 190, 410, 411), (188, 191, 411, 409), (193, 192, 413, 412), (194, 193, 412, 414), (195, 194, 414, 415), (192, 195, 415, 413), (197, 196, 417, 416), (198, 197, 416, 418), (199, 198, 418, 419), (196, 199, 419, 417), (201, 200, 421, 420), (202, 201, 420, 422), (203, 202, 422, 423), (200, 203, 423, 421), (205, 204, 425, 424), (206, 205, 424, 426), (207, 206, 426, 427), (204, 207, 427, 425), (209, 208, 429, 428), (210, 209, 428, 430), (211, 210, 430, 431), (208, 211, 431, 429), (213, 212, 433, 432), (214, 213, 432, 434), (215, 214, 434, 435), (212, 215, 435, 433), (217, 216, 437, 436), (218, 217, 436, 438), (219, 218, 438, 439), (216, 219, 439, 437), (221, 220, 441, 440), (222, 221, 440, 442), (220, 222, 442, 441), (224, 223, 444, 443), (225, 224, 443, 445), (223, 225, 445, 444), (227, 226, 447, 446), (228, 227, 446, 448), (226, 228, 448, 447), (230, 229, 450, 449), (231, 230, 449, 451), (229, 231, 451, 450), (233, 232, 453, 452), (234, 233, 452, 454), (232, 234, 454, 453), (236, 235, 456, 455), (237, 236, 455, 457), (235, 237, 457, 456), (239, 238, 459, 458), (240, 239, 458, 460), (238, 240, 460, 459), (242, 241, 462, 461), (243, 242, 461, 463), (241, 243, 463, 462), (245, 244, 465, 464), (246, 245, 464, 466), (244, 246, 466, 465), (248, 247, 468, 467), (249, 248, 467, 469), (247, 249, 469, 468), (251, 250, 471, 470), (252, 251, 470, 472), (250, 252, 472, 471), (254, 253, 474, 473), (255, 254, 473, 475), (253, 255, 475, 474), (257, 256, 477, 476), (258, 257, 476, 478), (256, 258, 478, 477), (260, 259, 480, 479), (261, 260, 479, 481), (259, 261, 481, 480), (263, 262, 483, 482), (264, 263, 482, 484), (262, 264, 484, 483), (266, 265, 486, 485), (267, 266, 485, 487), (265, 267, 487, 486), (269, 268, 489, 488), (270, 269, 488, 490), (268, 270, 490, 489), (272, 271, 492, 491), (273, 272, 491, 493), (271, 273, 493, 492), (275, 274, 495, 494), (276, 275, 494, 496), (274, 276, 496, 495), (278, 277, 498, 497), (279, 278, 497, 499), (277, 279, 499, 498)])
_uv = me_cylinder_001.uv_layers.new(name='UVMap')
_uv.uv.foreach_set('vector', [0.85, 0.2, 0.85, 0.2, 0.9, 0.4, 0.9, 0.4, 0.9, 0.0, 0.9, 0.0, 0.85, 0.2, 0.85, 0.2, 0.95, 0.2, 0.95, 0.2, 0.9, 0.0, 0.9, 0.0, 0.9, 0.4, 0.9, 0.4, 0.95, 0.2, 0.95, 0.2, 0.75, 0.2, 0.75, 0.2, 0.8, 0.4, 0.8, 0.4, 0.8, 0.0, 0.8, 0.0, 0.75, 0.2, 0.75, 0.2, 0.85, 0.2, 0.85, 0.2, 0.8, 0.0, 0.8, 0.0, 0.8, 0.4, 0.8, 0.4, 0.85, 0.2, 0.85, 0.2, 0.65, 0.2, 0.65, 0.2, 0.7, 0.4, 0.7, 0.4, 0.7, 0.0, 0.7, 0.0, 0.65, 0.2, 0.65, 0.2, 0.75, 0.2, 0.75, 0.2, 0.7, 0.0, 0.7, 0.0, 0.7, 0.4, 0.7, 0.4, 0.75, 0.2, 0.75, 0.2, 0.55, 0.2, 0.55, 0.2, 0.6, 0.4, 0.6, 0.4, 0.6, 0.0, 0.6, 0.0, 0.55, 0.2, 0.55, 0.2, 0.65, 0.2, 0.65, 0.2, 0.6, 0.0, 0.6, 0.0, 0.6, 0.4, 0.6, 0.4, 0.65, 0.2, 0.65, 0.2, 0.45, 0.2, 0.45, 0.2, 0.5, 0.4, 0.5, 0.4, 0.5, 0.0, 0.5, 0.0, 0.45, 0.2, 0.45, 0.2, 0.55, 0.2, 0.55, 0.2, 0.5, 0.0, 0.5, 0.0, 0.5, 0.4, 0.5, 0.4, 0.55, 0.2, 0.55, 0.2, 0.35, 0.2, 0.35, 0.2, 0.4, 0.4, 0.4, 0.4, 0.4, 0.0, 0.4, 0.0, 0.35, 0.2, 0.35, 0.2, 0.45, 0.2, 0.45, 0.2, 0.4, 0.0, 0.4, 0.0, 0.4, 0.4, 0.4, 0.4, 0.45, 0.2, 0.45, 0.2, 0.25, 0.2, 0.25, 0.2, 0.3, 0.4, 0.3, 0.4, 0.3, 0.0, 0.3, 0.0, 0.25, 0.2, 0.25, 0.2, 0.35, 0.2, 0.35, 0.2, 0.3, 0.0, 0.3, 0.0, 0.3, 0.4, 0.3, 0.4, 0.35, 0.2, 0.35, 0.2, 0.15, 0.2, 0.15, 0.2, 0.2, 0.4, 0.2, 0.4, 0.2, 0.0, 0.2, 0.0, 0.15, 0.2, 0.15, 0.2, 0.25, 0.2, 0.25, 0.2, 0.2, 0.0, 0.2, 0.0, 0.2, 0.4, 0.2, 0.4, 0.25, 0.2, 0.25, 0.2, 0.05, 0.2, 0.05, 0.2, 0.1, 0.4, 0.1, 0.4, 0.1, 0.0, 0.1, 0.0, 0.05, 0.2, 0.05, 0.2, 0.15, 0.2, 0.15, 0.2, 0.1, 0.0, 0.1, 0.0, 0.1, 0.4, 0.1, 0.4, 0.15, 0.2, 0.15, 0.2, 0.95, 0.2, 0.95, 0.2, 1.0, 0.4, 1.0, 0.4, -1.565e-07, 0.0, -1.565e-07, 0.0, 0.95, 0.2, 0.95, 0.2, 0.05, 0.2, 0.05, 0.2, -1.565e-07, 0.0, -1.565e-07, 0.0, 1.0, 0.4, 1.0, 0.4, 0.05, 0.2, 0.05, 0.2, 0.95, 0.6, 0.95, 0.6, 1.0, 0.8, 1.0, 0.8, -1.565e-07, 0.4, -1.565e-07, 0.4, 0.95, 0.6, 0.95, 0.6, 0.05, 0.6, 0.05, 0.6, -1.565e-07, 0.4, -1.565e-07, 0.4, 1.0, 0.8, 1.0, 0.8, 0.05, 0.6, 0.05, 0.6, 0.05, 0.6, 0.05, 0.6, 0.1, 0.4, 0.1, 0.4, -1.565e-07, 0.4, -1.565e-07, 0.4, 0.05, 0.6, 0.05, 0.6, 0.05, 0.2, 0.05, 0.2, -1.565e-07, 0.4, -1.565e-07, 0.4, 0.1, 0.4, 0.1, 0.4, 0.05, 0.2, 0.05, 0.2, 0.1, 0.8, 0.1, 0.8, 0.15, 0.6, 0.15, 0.6, 0.05, 0.6, 0.05, 0.6, 0.1, 0.8, 0.1, 0.8, 0.1, 0.4, 0.1, 0.4, 0.05, 0.6, 0.05, 0.6, 0.15, 0.6, 0.15, 0.6, 0.1, 0.4, 0.1, 0.4, 0.2, 0.8, 0.2, 0.8, 0.15, 0.6, 0.15, 0.6, 0.15, 1.0, 0.15, 1.0, 0.2, 0.8, 0.2, 0.8, 0.1, 0.8, 0.1, 0.8, 0.15, 1.0, 0.15, 1.0, 0.15, 0.6, 0.15, 0.6, 0.1, 0.8, 0.1, 0.8, 0.15, 0.6, 0.15, 0.6, 0.2, 0.4, 0.2, 0.4, 0.1, 0.4, 0.1, 0.4, 0.15, 0.6, 0.15, 0.6, 0.15, 0.2, 0.15, 0.2, 0.1, 0.4, 0.1, 0.4, 0.2, 0.4, 0.2, 0.4, 0.15, 0.2, 0.15, 0.2, 0.2, 0.8, 0.2, 0.8, 0.25, 0.6, 0.25, 0.6, 0.15, 0.6, 0.15, 0.6, 0.2, 0.8, 0.2, 0.8, 0.2, 0.4, 0.2, 0.4, 0.15, 0.6, 0.15, 0.6, 0.25, 0.6, 0.25, 0.6, 0.2, 0.4, 0.2, 0.4, 0.3, 0.8, 0.3, 0.8, 0.25, 0.6, 0.25, 0.6, 0.25, 1.0, 0.25, 1.0, 0.3, 0.8, 0.3, 0.8, 0.2, 0.8, 0.2, 0.8, 0.25, 1.0, 0.25, 1.0, 0.25, 0.6, 0.25, 0.6, 0.2, 0.8, 0.2, 0.8, 0.25, 0.6, 0.25, 0.6, 0.3, 0.4, 0.3, 0.4, 0.2, 0.4, 0.2, 0.4, 0.25, 0.6, 0.25, 0.6, 0.25, 0.2, 0.25, 0.2, 0.2, 0.4, 0.2, 0.4, 0.3, 0.4, 0.3, 0.4, 0.25, 0.2, 0.25, 0.2, 0.3, 0.8, 0.3, 0.8, 0.35, 0.6, 0.35, 0.6, 0.25, 0.6, 0.25, 0.6, 0.3, 0.8, 0.3, 0.8, 0.3, 0.4, 0.3, 0.4, 0.25, 0.6, 0.25, 0.6, 0.35, 0.6, 0.35, 0.6, 0.3, 0.4, 0.3, 0.4, 0.4, 0.8, 0.4, 0.8, 0.35, 0.6, 0.35, 0.6, 0.35, 1.0, 0.35, 1.0, 0.4, 0.8, 0.4, 0.8, 0.3, 0.8, 0.3, 0.8, 0.35, 1.0, 0.35, 1.0, 0.35, 0.6, 0.35, 0.6, 0.3, 0.8, 0.3, 0.8, 0.35, 0.6, 0.35, 0.6, 0.4, 0.4, 0.4, 0.4, 0.3, 0.4, 0.3, 0.4, 0.35, 0.6, 0.35, 0.6, 0.35, 0.2, 0.35, 0.2, 0.3, 0.4, 0.3, 0.4, 0.4, 0.4, 0.4, 0.4, 0.35, 0.2, 0.35, 0.2, 0.4, 0.8, 0.4, 0.8, 0.45, 0.6, 0.45, 0.6, 0.35, 0.6, 0.35, 0.6, 0.4, 0.8, 0.4, 0.8, 0.4, 0.4, 0.4, 0.4, 0.35, 0.6, 0.35, 0.6, 0.45, 0.6, 0.45, 0.6, 0.4, 0.4, 0.4, 0.4, 0.5, 0.8, 0.5, 0.8, 0.45, 0.6, 0.45, 0.6, 0.45, 1.0, 0.45, 1.0, 0.5, 0.8, 0.5, 0.8, 0.4, 0.8, 0.4, 0.8, 0.45, 1.0, 0.45, 1.0, 0.45, 0.6, 0.45, 0.6, 0.4, 0.8, 0.4, 0.8, 0.45, 0.6, 0.45, 0.6, 0.5, 0.4, 0.5, 0.4, 0.4, 0.4, 0.4, 0.4, 0.45, 0.6, 0.45, 0.6, 0.45, 0.2, 0.45, 0.2, 0.4, 0.4, 0.4, 0.4, 0.5, 0.4, 0.5, 0.4, 0.45, 0.2, 0.45, 0.2, 0.5, 0.8, 0.5, 0.8, 0.55, 0.6, 0.55, 0.6, 0.45, 0.6, 0.45, 0.6, 0.5, 0.8, 0.5, 0.8, 0.5, 0.4, 0.5, 0.4, 0.45, 0.6, 0.45, 0.6, 0.55, 0.6, 0.55, 0.6, 0.5, 0.4, 0.5, 0.4, 0.6, 0.8, 0.6, 0.8, 0.55, 0.6, 0.55, 0.6, 0.55, 1.0, 0.55, 1.0, 0.6, 0.8, 0.6, 0.8, 0.5, 0.8, 0.5, 0.8, 0.55, 1.0, 0.55, 1.0, 0.55, 0.6, 0.55, 0.6, 0.5, 0.8, 0.5, 0.8, 0.55, 0.6, 0.55, 0.6, 0.6, 0.4, 0.6, 0.4, 0.5, 0.4, 0.5, 0.4, 0.55, 0.6, 0.55, 0.6, 0.55, 0.2, 0.55, 0.2, 0.5, 0.4, 0.5, 0.4, 0.6, 0.4, 0.6, 0.4, 0.55, 0.2, 0.55, 0.2, 0.6, 0.8, 0.6, 0.8, 0.65, 0.6, 0.65, 0.6, 0.55, 0.6, 0.55, 0.6, 0.6, 0.8, 0.6, 0.8, 0.6, 0.4, 0.6, 0.4, 0.55, 0.6, 0.55, 0.6, 0.65, 0.6, 0.65, 0.6, 0.6, 0.4, 0.6, 0.4, 0.7, 0.8, 0.7, 0.8, 0.65, 0.6, 0.65, 0.6, 0.65, 1.0, 0.65, 1.0, 0.7, 0.8, 0.7, 0.8, 0.6, 0.8, 0.6, 0.8, 0.65, 1.0, 0.65, 1.0, 0.65, 0.6, 0.65, 0.6, 0.6, 0.8, 0.6, 0.8, 0.65, 0.6, 0.65, 0.6, 0.7, 0.4, 0.7, 0.4, 0.6, 0.4, 0.6, 0.4, 0.65, 0.6, 0.65, 0.6, 0.65, 0.2, 0.65, 0.2, 0.6, 0.4, 0.6, 0.4, 0.7, 0.4, 0.7, 0.4, 0.65, 0.2, 0.65, 0.2, 0.7, 0.8, 0.7, 0.8, 0.75, 0.6, 0.75, 0.6, 0.65, 0.6, 0.65, 0.6, 0.7, 0.8, 0.7, 0.8, 0.7, 0.4, 0.7, 0.4, 0.65, 0.6, 0.65, 0.6, 0.75, 0.6, 0.75, 0.6, 0.7, 0.4, 0.7, 0.4, 0.8, 0.8, 0.8, 0.8, 0.75, 0.6, 0.75, 0.6, 0.75, 1.0, 0.75, 1.0, 0.8, 0.8, 0.8, 0.8, 0.7, 0.8, 0.7, 0.8, 0.75, 1.0, 0.75, 1.0, 0.75, 0.6, 0.75, 0.6, 0.7, 0.8, 0.7, 0.8, 0.75, 0.6, 0.75, 0.6, 0.8, 0.4, 0.8, 0.4, 0.7, 0.4, 0.7, 0.4, 0.75, 0.6, 0.75, 0.6, 0.75, 0.2, 0.75, 0.2, 0.7, 0.4, 0.7, 0.4, 0.8, 0.4, 0.8, 0.4, 0.75, 0.2, 0.75, 0.2, 0.8, 0.8, 0.8, 0.8, 0.85, 0.6, 0.85, 0.6, 0.75, 0.6, 0.75, 0.6, 0.8, 0.8, 0.8, 0.8, 0.8, 0.4, 0.8, 0.4, 0.75, 0.6, 0.75, 0.6, 0.85, 0.6, 0.85, 0.6, 0.8, 0.4, 0.8, 0.4, 0.9, 0.8, 0.9, 0.8, 0.85, 0.6, 0.85, 0.6, 0.85, 1.0, 0.85, 1.0, 0.9, 0.8, 0.9, 0.8, 0.8, 0.8, 0.8, 0.8, 0.85, 1.0, 0.85, 1.0, 0.85, 0.6, 0.85, 0.6, 0.8, 0.8, 0.8, 0.8, 0.85, 0.6, 0.85, 0.6, 0.9, 0.4, 0.9, 0.4, 0.8, 0.4, 0.8, 0.4, 0.85, 0.6, 0.85, 0.6, 0.85, 0.2, 0.85, 0.2, 0.8, 0.4, 0.8, 0.4, 0.9, 0.4, 0.9, 0.4, 0.85, 0.2, 0.85, 0.2, 0.9, 0.8, 0.9, 0.8, 0.95, 0.6, 0.95, 0.6, 0.85, 0.6, 0.85, 0.6, 0.9, 0.8, 0.9, 0.8, 0.9, 0.4, 0.9, 0.4, 0.85, 0.6, 0.85, 0.6, 0.95, 0.6, 0.95, 0.6, 0.9, 0.4, 0.9, 0.4, 1.0, 0.8, 1.0, 0.8, 0.95, 0.6, 0.95, 0.6, 0.95, 1.0, 0.95, 1.0, 1.0, 0.8, 1.0, 0.8, 0.9, 0.8, 0.9, 0.8, 0.95, 1.0, 0.95, 1.0, 0.95, 0.6, 0.95, 0.6, 0.9, 0.8, 0.9, 0.8, 0.95, 0.6, 0.95, 0.6, 1.0, 0.4, 1.0, 0.4, 0.9, 0.4, 0.9, 0.4, 0.95, 0.6, 0.95, 0.6, 0.95, 0.2, 0.95, 0.2, 0.9, 0.4, 0.9, 0.4, 1.0, 0.4, 1.0, 0.4, 0.95, 0.2, 0.95, 0.2, 0.1, 0.8, 0.1, 0.8, 0.05, 0.6, 0.05, 0.6, 0.05, 1.0, 0.05, 1.0, 0.1, 0.8, 0.1, 0.8, -1.565e-07, 0.8, -1.565e-07, 0.8, 0.05, 1.0, 0.05, 1.0, 0.05, 0.6, 0.05, 0.6, -1.565e-07, 0.8, -1.565e-07, 0.8, 0.95, 1.0, 0.95, 1.0, 0.05, 1.0, 0.05, 1.0, -1.565e-07, 0.8, -1.565e-07, 0.8, 0.95, 1.0, 0.95, 1.0, 0.05, 1.0, 0.05, 1.0, -1.565e-07, 0.8, -1.565e-07, 0.8, 0.95, 0.2, 0.95, 0.2, 1.0, 0.0, 1.0, 0.0, 0.9, 0.0, 0.9, 1.192e-08, 0.95, 0.2, 0.95, 0.2, 1.0, 0.0, 1.0, 0.0, 0.9, 0.0, 0.9, 0.0, 0.85, 1.0, 0.85, 1.0, 0.95, 1.0, 0.95, 1.0, 0.9, 0.8, 0.9, 0.8, 0.85, 1.0, 0.85, 1.0, 0.95, 1.0, 0.95, 1.0, 0.9, 0.8, 0.9, 0.8, 0.85, 0.2, 0.85, 0.2, 0.9, 0.0, 0.9, 0.0, 0.8, 0.0, 0.8, 1.192e-08, 0.85, 0.2, 0.85, 0.2, 0.9, 0.0, 0.9, 0.0, 0.8, 0.0, 0.8, 0.0, 0.75, 1.0, 0.75, 1.0, 0.85, 1.0, 0.85, 1.0, 0.8, 0.8, 0.8, 0.8, 0.75, 1.0, 0.75, 1.0, 0.85, 1.0, 0.85, 1.0, 0.8, 0.8, 0.8, 0.8, 0.75, 0.2, 0.75, 0.2, 0.8, 0.0, 0.8, 0.0, 0.7, 0.0, 0.7, 0.0, 0.75, 0.2, 0.75, 0.2, 0.8, 0.0, 0.8, 0.0, 0.7, 0.0, 0.7, 0.0, 0.65, 1.0, 0.65, 1.0, 0.75, 1.0, 0.75, 1.0, 0.7, 0.8, 0.7, 0.8, 0.65, 1.0, 0.65, 1.0, 0.75, 1.0, 0.75, 1.0, 0.7, 0.8, 0.7, 0.8, 0.65, 0.2, 0.65, 0.2, 0.7, 0.0, 0.7, 0.0, 0.6, 0.0, 0.6, 0.0, 0.65, 0.2, 0.65, 0.2, 0.7, 0.0, 0.7, 0.0, 0.6, 0.0, 0.6, 0.0, 0.55, 1.0, 0.55, 1.0, 0.65, 1.0, 0.65, 1.0, 0.6, 0.8, 0.6, 0.8, 0.55, 1.0, 0.55, 1.0, 0.65, 1.0, 0.65, 1.0, 0.6, 0.8, 0.6, 0.8, 0.55, 0.2, 0.55, 0.2, 0.6, 0.0, 0.6, 0.0, 0.5, 0.0, 0.5, 0.0, 0.55, 0.2, 0.55, 0.2, 0.6, 0.0, 0.6, 0.0, 0.5, 0.0, 0.5, 0.0, 0.45, 1.0, 0.45, 1.0, 0.55, 1.0, 0.55, 1.0, 0.5, 0.8, 0.5, 0.8, 0.45, 1.0, 0.45, 1.0, 0.55, 1.0, 0.55, 1.0, 0.5, 0.8, 0.5, 0.8, 0.45, 0.2, 0.45, 0.2, 0.5, 0.0, 0.5, 0.0, 0.4, 0.0, 0.4, 0.0, 0.45, 0.2, 0.45, 0.2, 0.5, 0.0, 0.5, 0.0, 0.4, 0.0, 0.4, 0.0, 0.35, 1.0, 0.35, 1.0, 0.45, 1.0, 0.45, 1.0, 0.4, 0.8, 0.4, 0.8, 0.35, 1.0, 0.35, 1.0, 0.45, 1.0, 0.45, 1.0, 0.4, 0.8, 0.4, 0.8, 0.35, 0.2, 0.35, 0.2, 0.4, 0.0, 0.4, 0.0, 0.3, 0.0, 0.3, 1.192e-08, 0.35, 0.2, 0.35, 0.2, 0.4, 0.0, 0.4, 0.0, 0.3, 0.0, 0.3, 0.0, 0.25, 1.0, 0.25, 1.0, 0.35, 1.0, 0.35, 1.0, 0.3, 0.8, 0.3, 0.8, 0.25, 1.0, 0.25, 1.0, 0.35, 1.0, 0.35, 1.0, 0.3, 0.8, 0.3, 0.8, 0.25, 0.2, 0.25, 0.2, 0.3, 0.0, 0.3, 0.0, 0.2, 0.0, 0.2, 0.0, 0.25, 0.2, 0.25, 0.2, 0.3, 0.0, 0.3, 0.0, 0.2, 0.0, 0.2, 0.0, 0.15, 1.0, 0.15, 1.0, 0.25, 1.0, 0.25, 1.0, 0.2, 0.8, 0.2, 0.8, 0.15, 1.0, 0.15, 1.0, 0.25, 1.0, 0.25, 1.0, 0.2, 0.8, 0.2, 0.8, 0.15, 0.2, 0.15, 0.2, 0.2, 0.0, 0.2, 0.0, 0.1, 0.0, 0.1, 0.0, 0.15, 0.2, 0.15, 0.2, 0.2, 0.0, 0.2, 0.0, 0.1, 0.0, 0.1, 0.0, 0.05, 1.0, 0.05, 1.0, 0.15, 1.0, 0.15, 1.0, 0.1, 0.8, 0.1, 0.8, 0.05, 1.0, 0.05, 1.0, 0.15, 1.0, 0.15, 1.0, 0.1, 0.8, 0.1, 0.8, 0.05, 0.2, 0.05, 0.2, 0.1, 0.0, 0.1, 0.0, -1.565e-07, 0.0, -1.565e-07, 0.0, 0.05, 0.2, 0.05, 0.2, 0.1, 0.0, 0.1, 0.0, -1.565e-07, 0.0, -1.565e-07, 0.0, 0.8585, 0.1998, 0.9, 0.3662, 0.9, 0.4, 0.85, 0.2, 0.9, 0.0339, 0.8585, 0.1998, 0.85, 0.2, 0.9, 0.0, 0.9415, 0.1998, 0.9, 0.0339, 0.9, 0.0, 0.95, 0.2, 0.9, 0.3662, 0.9415, 0.1998, 0.95, 0.2, 0.9, 0.4, 0.7585, 0.1998, 0.8, 0.3662, 0.8, 0.4, 0.75, 0.2, 0.8, 0.0339, 0.7585, 0.1998, 0.75, 0.2, 0.8, 0.0, 0.8415, 0.1998, 0.8, 0.0339, 0.8, 0.0, 0.85, 0.2, 0.8, 0.3662, 0.8415, 0.1998, 0.85, 0.2, 0.8, 0.4, 0.6585, 0.1998, 0.7, 0.3662, 0.7, 0.4, 0.65, 0.2, 0.7, 0.0339, 0.6585, 0.1998, 0.65, 0.2, 0.7, 0.0, 0.7415, 0.1998, 0.7, 0.0339, 0.7, 0.0, 0.75, 0.2, 0.7, 0.3662, 0.7415, 0.1998, 0.75, 0.2, 0.7, 0.4, 0.5585, 0.1998, 0.6, 0.3662, 0.6, 0.4, 0.55, 0.2, 0.6, 0.0339, 0.5585, 0.1998, 0.55, 0.2, 0.6, 0.0, 0.6415, 0.1998, 0.6, 0.0339, 0.6, 0.0, 0.65, 0.2, 0.6, 0.3662, 0.6415, 0.1998, 0.65, 0.2, 0.6, 0.4, 0.4585, 0.1998, 0.5, 0.3662, 0.5, 0.4, 0.45, 0.2, 0.5, 0.0339, 0.4585, 0.1998, 0.45, 0.2, 0.5, 0.0, 0.5415, 0.1998, 0.5, 0.0339, 0.5, 0.0, 0.55, 0.2, 0.5, 0.3662, 0.5415, 0.1998, 0.55, 0.2, 0.5, 0.4, 0.3585, 0.1998, 0.4, 0.3662, 0.4, 0.4, 0.35, 0.2, 0.4, 0.0339, 0.3585, 0.1998, 0.35, 0.2, 0.4, 0.0, 0.4415, 0.1998, 0.4, 0.0339, 0.4, 0.0, 0.45, 0.2, 0.4, 0.3662, 0.4415, 0.1998, 0.45, 0.2, 0.4, 0.4, 0.2585, 0.1998, 0.3, 0.3662, 0.3, 0.4, 0.25, 0.2, 0.3, 0.0339, 0.2585, 0.1998, 0.25, 0.2, 0.3, 0.0, 0.3415, 0.1998, 0.3, 0.0339, 0.3, 0.0, 0.35, 0.2, 0.3, 0.3662, 0.3415, 0.1998, 0.35, 0.2, 0.3, 0.4, 0.1585, 0.1998, 0.2, 0.3662, 0.2, 0.4, 0.15, 0.2, 0.2, 0.0339, 0.1585, 0.1998, 0.15, 0.2, 0.2, 0.0, 0.2415, 0.1998, 0.2, 0.0339, 0.2, 0.0, 0.25, 0.2, 0.2, 0.3662, 0.2415, 0.1998, 0.25, 0.2, 0.2, 0.4, 0.05846, 0.1998, 0.1, 0.3662, 0.1, 0.4, 0.05, 0.2, 0.1, 0.0339, 0.05846, 0.1998, 0.05, 0.2, 0.1, 0.0, 0.1415, 0.1998, 0.1, 0.0339, 0.1, 0.0, 0.15, 0.2, 0.1, 0.3662, 0.1415, 0.1998, 0.15, 0.2, 0.1, 0.4, 0.8734, 0.1998, 0.9156, 0.3662, 1.0, 0.4, 0.95, 0.2, 0.08474, 0.0339, 0.8734, 0.1998, 0.95, 0.2, -1.565e-07, 0.0, 0.1256, 0.1998, 0.08474, 0.0339, -1.565e-07, 0.0, 0.05, 0.2, 0.9156, 0.3662, 0.1256, 0.1998, 0.05, 0.2, 1.0, 0.4, 0.8854, 0.5998, 0.9291, 0.7716, 1.0, 0.8, 0.95, 0.6, 0.07143, 0.4286, 0.8854, 0.5998, 0.95, 0.6, -1.565e-07, 0.4, 0.1135, 0.5998, 0.07143, 0.4286, -1.565e-07, 0.4, 0.05, 0.6, 0.9291, 0.7716, 0.1135, 0.5998, 0.05, 0.6, 1.0, 0.8, 0.05, 0.5693, 0.0923, 0.3998, 0.1, 0.4, 0.05, 0.6, 0.007701, 0.3998, 0.05, 0.5693, 0.05, 0.6, -1.565e-07, 0.4, 0.05, 0.2309, 0.007701, 0.3998, -1.565e-07, 0.4, 0.05, 0.2, 0.0923, 0.3998, 0.05, 0.2309, 0.05, 0.2, 0.1, 0.4, 0.1, 0.7716, 0.1429, 0.5998, 0.15, 0.6, 0.1, 0.8, 0.05712, 0.5998, 0.1, 0.7716, 0.1, 0.8, 0.05, 0.6, 0.1, 0.4286, 0.05712, 0.5998, 0.05, 0.6, 0.1, 0.4, 0.1429, 0.5998, 0.1, 0.4286, 0.1, 0.4, 0.15, 0.6, 0.1933, 0.7998, 0.15, 0.6267, 0.15, 0.6, 0.2, 0.8, 0.15, 0.9735, 0.1933, 0.7998, 0.2, 0.8, 0.15, 1.0, 0.1067, 0.7998, 0.15, 0.9735, 0.15, 1.0, 0.1, 0.8, 0.15, 0.6267, 0.1067, 0.7998, 0.1, 0.8, 0.15, 0.6, 0.15, 0.5693, 0.1923, 0.3998, 0.2, 0.4, 0.15, 0.6, 0.1077, 0.3998, 0.15, 0.5693, 0.15, 0.6, 0.1, 0.4, 0.15, 0.2309, 0.1077, 0.3998, 0.1, 0.4, 0.15, 0.2, 0.1923, 0.3998, 0.15, 0.2309, 0.15, 0.2, 0.2, 0.4, 0.2, 0.7716, 0.2429, 0.5998, 0.25, 0.6, 0.2, 0.8, 0.1571, 0.5998, 0.2, 0.7716, 0.2, 0.8, 0.15, 0.6, 0.2, 0.4286, 0.1571, 0.5998, 0.15, 0.6, 0.2, 0.4, 0.2429, 0.5998, 0.2, 0.4286, 0.2, 0.4, 0.25, 0.6, 0.2933, 0.7998, 0.25, 0.6267, 0.25, 0.6, 0.3, 0.8, 0.25, 0.9735, 0.2933, 0.7998, 0.3, 0.8, 0.25, 1.0, 0.2067, 0.7998, 0.25, 0.9735, 0.25, 1.0, 0.2, 0.8, 0.25, 0.6267, 0.2067, 0.7998, 0.2, 0.8, 0.25, 0.6, 0.25, 0.5693, 0.2923, 0.3998, 0.3, 0.4, 0.25, 0.6, 0.2077, 0.3998, 0.25, 0.5693, 0.25, 0.6, 0.2, 0.4, 0.25, 0.2309, 0.2077, 0.3998, 0.2, 0.4, 0.25, 0.2, 0.2923, 0.3998, 0.25, 0.2309, 0.25, 0.2, 0.3, 0.4, 0.3, 0.7716, 0.3429, 0.5998, 0.35, 0.6, 0.3, 0.8, 0.2571, 0.5998, 0.3, 0.7716, 0.3, 0.8, 0.25, 0.6, 0.3, 0.4286, 0.2571, 0.5998, 0.25, 0.6, 0.3, 0.4, 0.3429, 0.5998, 0.3, 0.4286, 0.3, 0.4, 0.35, 0.6, 0.3933, 0.7998, 0.35, 0.6267, 0.35, 0.6, 0.4, 0.8, 0.35, 0.9735, 0.3933, 0.7998, 0.4, 0.8, 0.35, 1.0, 0.3067, 0.7998, 0.35, 0.9735, 0.35, 1.0, 0.3, 0.8, 0.35, 0.6267, 0.3067, 0.7998, 0.3, 0.8, 0.35, 0.6, 0.35, 0.5693, 0.3923, 0.3998, 0.4, 0.4, 0.35, 0.6, 0.3077, 0.3998, 0.35, 0.5693, 0.35, 0.6, 0.3, 0.4, 0.35, 0.2309, 0.3077, 0.3998, 0.3, 0.4, 0.35, 0.2, 0.3923, 0.3998, 0.35, 0.2309, 0.35, 0.2, 0.4, 0.4, 0.4, 0.7716, 0.4429, 0.5998, 0.45, 0.6, 0.4, 0.8, 0.3571, 0.5998, 0.4, 0.7716, 0.4, 0.8, 0.35, 0.6, 0.4, 0.4286, 0.3571, 0.5998, 0.35, 0.6, 0.4, 0.4, 0.4429, 0.5998, 0.4, 0.4286, 0.4, 0.4, 0.45, 0.6, 0.4933, 0.7998, 0.45, 0.6267, 0.45, 0.6, 0.5, 0.8, 0.45, 0.9735, 0.4933, 0.7998, 0.5, 0.8, 0.45, 1.0, 0.4067, 0.7998, 0.45, 0.9735, 0.45, 1.0, 0.4, 0.8, 0.45, 0.6267, 0.4067, 0.7998, 0.4, 0.8, 0.45, 0.6, 0.45, 0.5693, 0.4923, 0.3998, 0.5, 0.4, 0.45, 0.6, 0.4077, 0.3998, 0.45, 0.5693, 0.45, 0.6, 0.4, 0.4, 0.45, 0.2309, 0.4077, 0.3998, 0.4, 0.4, 0.45, 0.2, 0.4923, 0.3998, 0.45, 0.2309, 0.45, 0.2, 0.5, 0.4, 0.5, 0.7716, 0.5429, 0.5998, 0.55, 0.6, 0.5, 0.8, 0.4571, 0.5998, 0.5, 0.7716, 0.5, 0.8, 0.45, 0.6, 0.5, 0.4286, 0.4571, 0.5998, 0.45, 0.6, 0.5, 0.4, 0.5429, 0.5998, 0.5, 0.4286, 0.5, 0.4, 0.55, 0.6, 0.5933, 0.7998, 0.55, 0.6267, 0.55, 0.6, 0.6, 0.8, 0.55, 0.9735, 0.5933, 0.7998, 0.6, 0.8, 0.55, 1.0, 0.5067, 0.7998, 0.55, 0.9735, 0.55, 1.0, 0.5, 0.8, 0.55, 0.6267, 0.5067, 0.7998, 0.5, 0.8, 0.55, 0.6, 0.55, 0.5693, 0.5923, 0.3998, 0.6, 0.4, 0.55, 0.6, 0.5077, 0.3998, 0.55, 0.5693, 0.55, 0.6, 0.5, 0.4, 0.55, 0.2309, 0.5077, 0.3998, 0.5, 0.4, 0.55, 0.2, 0.5923, 0.3998, 0.55, 0.2309, 0.55, 0.2, 0.6, 0.4, 0.6, 0.7716, 0.6429, 0.5998, 0.65, 0.6, 0.6, 0.8, 0.5571, 0.5998, 0.6, 0.7716, 0.6, 0.8, 0.55, 0.6, 0.6, 0.4286, 0.5571, 0.5998, 0.55, 0.6, 0.6, 0.4, 0.6429, 0.5998, 0.6, 0.4286, 0.6, 0.4, 0.65, 0.6, 0.6933, 0.7998, 0.65, 0.6267, 0.65, 0.6, 0.7, 0.8, 0.65, 0.9735, 0.6933, 0.7998, 0.7, 0.8, 0.65, 1.0, 0.6067, 0.7998, 0.65, 0.9735, 0.65, 1.0, 0.6, 0.8, 0.65, 0.6267, 0.6067, 0.7998, 0.6, 0.8, 0.65, 0.6, 0.65, 0.5693, 0.6923, 0.3998, 0.7, 0.4, 0.65, 0.6, 0.6077, 0.3998, 0.65, 0.5693, 0.65, 0.6, 0.6, 0.4, 0.65, 0.2309, 0.6077, 0.3998, 0.6, 0.4, 0.65, 0.2, 0.6923, 0.3998, 0.65, 0.2309, 0.65, 0.2, 0.7, 0.4, 0.7, 0.7716, 0.7429, 0.5998, 0.75, 0.6, 0.7, 0.8, 0.6571, 0.5998, 0.7, 0.7716, 0.7, 0.8, 0.65, 0.6, 0.7, 0.4286, 0.6571, 0.5998, 0.65, 0.6, 0.7, 0.4, 0.7429, 0.5998, 0.7, 0.4286, 0.7, 0.4, 0.75, 0.6, 0.7933, 0.7998, 0.75, 0.6267, 0.75, 0.6, 0.8, 0.8, 0.75, 0.9735, 0.7933, 0.7998, 0.8, 0.8, 0.75, 1.0, 0.7067, 0.7998, 0.75, 0.9735, 0.75, 1.0, 0.7, 0.8, 0.75, 0.6267, 0.7067, 0.7998, 0.7, 0.8, 0.75, 0.6, 0.75, 0.5693, 0.7923, 0.3998, 0.8, 0.4, 0.75, 0.6, 0.7077, 0.3998, 0.75, 0.5693, 0.75, 0.6, 0.7, 0.4, 0.75, 0.2309, 0.7077, 0.3998, 0.7, 0.4, 0.75, 0.2, 0.7923, 0.3998, 0.75, 0.2309, 0.75, 0.2, 0.8, 0.4, 0.8, 0.7716, 0.8429, 0.5998, 0.85, 0.6, 0.8, 0.8, 0.7571, 0.5998, 0.8, 0.7716, 0.8, 0.8, 0.75, 0.6, 0.8, 0.4286, 0.7571, 0.5998, 0.75, 0.6, 0.8, 0.4, 0.8429, 0.5998, 0.8, 0.4286, 0.8, 0.4, 0.85, 0.6, 0.8933, 0.7998, 0.85, 0.6267, 0.85, 0.6, 0.9, 0.8, 0.85, 0.9735, 0.8933, 0.7998, 0.9, 0.8, 0.85, 1.0, 0.8067, 0.7998, 0.85, 0.9735, 0.85, 1.0, 0.8, 0.8, 0.85, 0.6267, 0.8067, 0.7998, 0.8, 0.8, 0.85, 0.6, 0.85, 0.5693, 0.8923, 0.3998, 0.9, 0.4, 0.85, 0.6, 0.8077, 0.3998, 0.85, 0.5693, 0.85, 0.6, 0.8, 0.4, 0.85, 0.2309, 0.8077, 0.3998, 0.8, 0.4, 0.85, 0.2, 0.8923, 0.3998, 0.85, 0.2309, 0.85, 0.2, 0.9, 0.4, 0.9, 0.7716, 0.9429, 0.5998, 0.95, 0.6, 0.9, 0.8, 0.8571, 0.5998, 0.9, 0.7716, 0.9, 0.8, 0.85, 0.6, 0.9, 0.4286, 0.8571, 0.5998, 0.85, 0.6, 0.9, 0.4, 0.9429, 0.5998, 0.9, 0.4286, 0.9, 0.4, 0.95, 0.6, 0.9933, 0.7998, 0.95, 0.6267, 0.95, 0.6, 1.0, 0.8, 0.95, 0.9735, 0.9933, 0.7998, 1.0, 0.8, 0.95, 1.0, 0.9067, 0.7998, 0.95, 0.9735, 0.95, 1.0, 0.9, 0.8, 0.95, 0.6267, 0.9067, 0.7998, 0.9, 0.8, 0.95, 0.6, 0.95, 0.5693, 0.9923, 0.3998, 1.0, 0.4, 0.95, 0.6, 0.9077, 0.3998, 0.95, 0.5693, 0.95, 0.6, 0.9, 0.4, 0.95, 0.2309, 0.9077, 0.3998, 0.9, 0.4, 0.95, 0.2, 0.9923, 0.3998, 0.95, 0.2309, 0.95, 0.2, 1.0, 0.4, 0.09335, 0.7998, 0.05, 0.6267, 0.05, 0.6, 0.1, 0.8, 0.05, 0.9735, 0.09335, 0.7998, 0.1, 0.8, 0.05, 1.0, 0.006652, 0.7998, 0.05, 0.9735, 0.05, 1.0, -1.565e-07, 0.8, 0.05, 0.6267, 0.006652, 0.7998, -1.565e-07, 0.8, 0.05, 0.6, 0.8199, 0.9846, 0.103, 0.9846, 0.05, 1.0, 0.95, 1.0, 0.06319, 0.8253, 0.8199, 0.9846, 0.95, 1.0, -1.565e-07, 0.8, 0.103, 0.9846, 0.06319, 0.8253, -1.565e-07, 0.8, 0.05, 1.0, 0.95, 0.1623, 0.9868, 0.0149, 1.0, 0.0, 0.95, 0.2, 0.9132, 0.0149, 0.95, 0.1623, 0.95, 0.2, 0.9, 0.0, 0.9868, 0.0149, 0.9132, 0.0149, 0.9, 0.0, 1.0, 0.0, 0.8602, 0.9846, 0.9398, 0.9846, 0.95, 1.0, 0.85, 1.0, 0.9, 0.8253, 0.8602, 0.9846, 0.85, 1.0, 0.9, 0.8, 0.9398, 0.9846, 0.9, 0.8253, 0.9, 0.8, 0.95, 1.0, 0.85, 0.1623, 0.8868, 0.0149, 0.9, 0.0, 0.85, 0.2, 0.8132, 0.0149, 0.85, 0.1623, 0.85, 0.2, 0.8, 0.0, 0.8868, 0.0149, 0.8132, 0.0149, 0.8, 0.0, 0.9, 0.0, 0.7602, 0.9846, 0.8398, 0.9846, 0.85, 1.0, 0.75, 1.0, 0.8, 0.8253, 0.7602, 0.9846, 0.75, 1.0, 0.8, 0.8, 0.8398, 0.9846, 0.8, 0.8253, 0.8, 0.8, 0.85, 1.0, 0.75, 0.1623, 0.7868, 0.0149, 0.8, 0.0, 0.75, 0.2, 0.7132, 0.0149, 0.75, 0.1623, 0.75, 0.2, 0.7, 0.0, 0.7868, 0.0149, 0.7132, 0.0149, 0.7, 0.0, 0.8, 0.0, 0.6602, 0.9846, 0.7398, 0.9846, 0.75, 1.0, 0.65, 1.0, 0.7, 0.8253, 0.6602, 0.9846, 0.65, 1.0, 0.7, 0.8, 0.7398, 0.9846, 0.7, 0.8253, 0.7, 0.8, 0.75, 1.0, 0.65, 0.1623, 0.6868, 0.0149, 0.7, 0.0, 0.65, 0.2, 0.6132, 0.0149, 0.65, 0.1623, 0.65, 0.2, 0.6, 0.0, 0.6868, 0.0149, 0.6132, 0.0149, 0.6, 0.0, 0.7, 0.0, 0.5602, 0.9846, 0.6398, 0.9846, 0.65, 1.0, 0.55, 1.0, 0.6, 0.8253, 0.5602, 0.9846, 0.55, 1.0, 0.6, 0.8, 0.6398, 0.9846, 0.6, 0.8253, 0.6, 0.8, 0.65, 1.0, 0.55, 0.1623, 0.5868, 0.0149, 0.6, 0.0, 0.55, 0.2, 0.5132, 0.0149, 0.55, 0.1623, 0.55, 0.2, 0.5, 0.0, 0.5868, 0.0149, 0.5132, 0.0149, 0.5, 0.0, 0.6, 0.0, 0.4602, 0.9846, 0.5398, 0.9846, 0.55, 1.0, 0.45, 1.0, 0.5, 0.8253, 0.4602, 0.9846, 0.45, 1.0, 0.5, 0.8, 0.5398, 0.9846, 0.5, 0.8253, 0.5, 0.8, 0.55, 1.0, 0.45, 0.1623, 0.4868, 0.0149, 0.5, 0.0, 0.45, 0.2, 0.4132, 0.0149, 0.45, 0.1623, 0.45, 0.2, 0.4, 0.0, 0.4868, 0.0149, 0.4132, 0.0149, 0.4, 0.0, 0.5, 0.0, 0.3602, 0.9846, 0.4398, 0.9846, 0.45, 1.0, 0.35, 1.0, 0.4, 0.8253, 0.3602, 0.9846, 0.35, 1.0, 0.4, 0.8, 0.4398, 0.9846, 0.4, 0.8253, 0.4, 0.8, 0.45, 1.0, 0.35, 0.1623, 0.3868, 0.0149, 0.4, 0.0, 0.35, 0.2, 0.3132, 0.0149, 0.35, 0.1623, 0.35, 0.2, 0.3, 0.0, 0.3868, 0.0149, 0.3132, 0.0149, 0.3, 0.0, 0.4, 0.0, 0.2602, 0.9846, 0.3398, 0.9846, 0.35, 1.0, 0.25, 1.0, 0.3, 0.8253, 0.2602, 0.9846, 0.25, 1.0, 0.3, 0.8, 0.3398, 0.9846, 0.3, 0.8253, 0.3, 0.8, 0.35, 1.0, 0.25, 0.1623, 0.2868, 0.0149, 0.3, 0.0, 0.25, 0.2, 0.2132, 0.0149, 0.25, 0.1623, 0.25, 0.2, 0.2, 0.0, 0.2868, 0.0149, 0.2132, 0.0149, 0.2, 0.0, 0.3, 0.0, 0.1602, 0.9846, 0.2398, 0.9846, 0.25, 1.0, 0.15, 1.0, 0.2, 0.8253, 0.1602, 0.9846, 0.15, 1.0, 0.2, 0.8, 0.2398, 0.9846, 0.2, 0.8253, 0.2, 0.8, 0.25, 1.0, 0.15, 0.1623, 0.1868, 0.0149, 0.2, 0.0, 0.15, 0.2, 0.1132, 0.0149, 0.15, 0.1623, 0.15, 0.2, 0.1, 0.0, 0.1868, 0.0149, 0.1132, 0.0149, 0.1, 0.0, 0.2, 0.0, 0.06017, 0.9846, 0.1398, 0.9846, 0.15, 1.0, 0.05, 1.0, 0.1, 0.8253, 0.06017, 0.9846, 0.05, 1.0, 0.1, 0.8, 0.1398, 0.9846, 0.1, 0.8253, 0.1, 0.8, 0.15, 1.0, 0.05, 0.1623, 0.08684, 0.0149, 0.1, 0.0, 0.05, 0.2, 0.01316, 0.0149, 0.05, 0.1623, 0.05, 0.2, -1.565e-07, 0.0, 0.08684, 0.0149, 0.01316, 0.0149, -1.565e-07, 0.0, 0.1, 0.0])
me_cylinder_001.update()

# ---- objects
ob_basketball_base = bpy.data.objects.new('Basketball Base', me_cube_001)
ob_ring = bpy.data.objects.new('Ring', me_torus_003)
ob_net = bpy.data.objects.new('Net', me_cylinder_001)

# ---- transforms, parenting, visibility, modifiers, constraints
ob_basketball_base.location = (-3.333, -19.85, 6.005)
ob_basketball_base.scale = (1.449, 0.06238, 1.0)
ob_ring.parent = ob_basketball_base
ob_ring.matrix_parent_inverse = Matrix(((0.69, -0.0, 0.0, 2.299), (-0.0, 16.03, -0.0, 318.2), (-0.0, 0.0, 1.0, -5.375), (-0.0, 0.0, -0.0, 1.0)))
ob_ring.location = (-3.377, -20.47, 4.606)
ob_net.parent = ob_basketball_base
ob_net.matrix_parent_inverse = Matrix(((0.69, -0.0, 0.0, 2.299), (-0.0, 16.03, -0.0, 318.2), (-0.0, 0.0, 1.0, -5.375), (-0.0, 0.0, -0.0, 1.0)))
ob_net.location = (-3.367, -20.5, 4.185)
ob_net.scale = (0.4213, 0.4213, 0.4213)

# ---- collection membership
col_collection.objects.link(ob_basketball_base)
col_collection.objects.link(ob_ring)
col_collection.objects.link(ob_net)

# ---- scene / render settings (as saved in the file)
scene.frame_start = 1; scene.frame_end = 250; scene.frame_set(1)
scene.render.engine = 'BLENDER_EEVEE_NEXT'
scene.cycles.sampling_pattern = 'TABULATED_SOBOL'
scene.cycles.use_light_tree = False
scene.view_settings.view_transform = 'Filmic'
bpy.context.view_layer.update()

# ---- added for rendering (the .blend has no active camera and no usable light): camera, sun
cam_auto = bpy.data.cameras.new('AutoCamera')
cam_auto.lens = 50.0
cam_auto.sensor_width = 36.0
cam_auto.clip_end = 1000.0
ob_auto_camera = bpy.data.objects.new('AutoCamera', cam_auto)
scene.collection.objects.link(ob_auto_camera)
ob_auto_camera.location = (4.23822, -28.5241, 9.64774)
ob_auto_camera.rotation_euler = (1.09748, -7.21219e-08, 0.694738)
scene.camera = ob_auto_camera
light_auto_sun = bpy.data.lights.new('AutoSun', 'SUN')
light_auto_sun.energy = 3.0
light_auto_sun.angle = 0.0523599
ob_auto_sun = bpy.data.objects.new('AutoSun', light_auto_sun)
scene.collection.objects.link(ob_auto_sun)
ob_auto_sun.rotation_euler = (0.872665, 0.174533, 0.523599)
bpy.context.view_layer.update()
